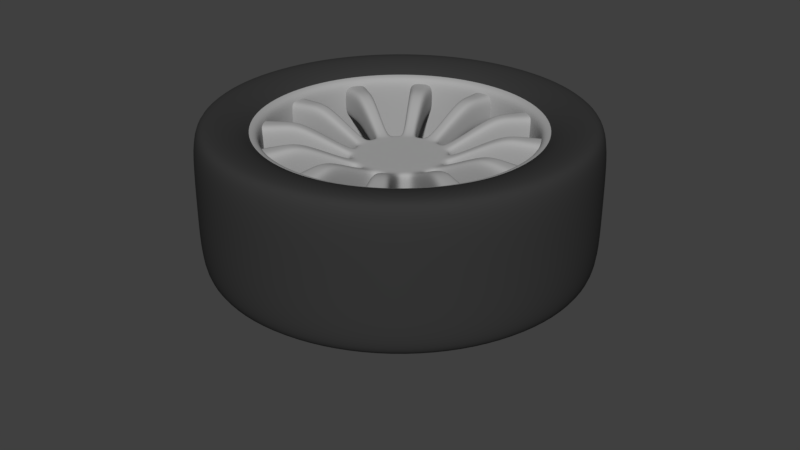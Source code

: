 # Source: reifen_export_270.blend  (saved by Blender 2.79.0; exported with 4.5.12 LTS)
import bpy
from mathutils import Matrix  # noqa: F401  (used for matrix-valued properties, if any)

bpy.ops.wm.read_factory_settings(use_empty=True)
scene = bpy.context.scene
scene.name = 'Scene'

# ---- collections
col_collection_1 = bpy.data.collections.new('Collection 1'); scene.collection.children.link(col_collection_1)
col_collection_2 = bpy.data.collections.new('Collection 2'); scene.collection.children.link(col_collection_2)
col_collection_2.hide_render = True
col_collection_2.hide_viewport = True
col_collection_3 = bpy.data.collections.new('Collection 3'); scene.collection.children.link(col_collection_3)
col_collection_3.hide_render = True
col_collection_3.hide_viewport = True

# ---- materials (node trees are filled in below, after node groups)
mat_alu = bpy.data.materials.new('Alu')
mat_alu.alpha_threshold = 0.0
mat_alu.diffuse_color = (0.3931, 0.3931, 0.3931, 1.0)
mat_alu.roughness = 0.5
mat_alu.line_color = (0.0, 0.0, 0.0, 1.0)
mat_gummi = bpy.data.materials.new('Gummi')
mat_gummi.alpha_threshold = 0.0
mat_gummi.roughness = 0.5

# ---- material node trees
mat_gummi.use_nodes = True; mat_gummi.node_tree.nodes.clear()
_N = mat_gummi.node_tree.nodes; _L = mat_gummi.node_tree.links
n0 = _N.new('ShaderNodeOutputMaterial'); n0.name = 'Material Output'; n0.location = (300, 300)
n1 = _N.new('ShaderNodeBsdfDiffuse'); n1.name = 'Diffuse BSDF'; n1.location = (10, 300)
n1.inputs[0].default_value = (0.03968, 0.03968, 0.03968, 1.0)
_L.new(n1.outputs[0], n0.inputs[0])
n0.is_active_output = True

# ---- world
world_world = bpy.data.worlds.new('World'); scene.world = world_world
world_world.color = (0.05088, 0.05088, 0.05088)
world_world.use_sun_shadow = False
world_world.sun_shadow_jitter_overblur = 0.0
world_world.cycles.sampling_method = 'MANUAL'

# ---- meshes
me_cube_006 = bpy.data.meshes.new('Cube.006')
me_cube_006.from_pydata([(0.0535, 0.02073, -0.167), (0.0535, -0.0196, -0.1671), (0.0535, -0.06577, -0.1549), (0.0535, -0.1005, -0.1349), (0.0535, -0.1345, -0.1012), (0.0535, -0.1546, -0.06645), (0.0535, -0.1671, -0.02037), (0.0535, -0.1671, 0.01995), (0.0535, -0.1548, 0.06608), (0.0535, -0.1348, 0.1008), (0.0535, -0.1009, 0.1347), (0.0535, -0.06616, 0.1548), (0.0535, -0.02004, 0.1671), (0.0535, 0.02028, 0.1671), (0.0535, 0.06637, 0.1546), (0.0535, 0.1011, 0.1346), (0.0535, 0.1349, 0.1006), (0.0535, 0.1549, 0.06586), (0.0535, 0.1671, 0.0197), (0.0535, 0.1671, -0.02062), (0.0535, 0.1545, -0.06667), (0.0535, 0.1344, -0.1014), (0.0535, 0.1003, -0.1351), (0.0535, 0.06554, -0.1551), (0.08011, 0.02073, -0.167), (0.08011, -0.0196, -0.1671), (0.08011, -0.06577, -0.1549), (0.08011, -0.1005, -0.1349), (0.08011, -0.1345, -0.1012), (0.08011, -0.1546, -0.06645), (0.08011, -0.1671, -0.02037), (0.08011, -0.1671, 0.01995), (0.08011, -0.1548, 0.06608), (0.08011, -0.1348, 0.1008), (0.08011, 0.1549, 0.06586), (0.08011, 0.1671, 0.0197), (0.08011, -0.1009, 0.1347), (0.08011, -0.06616, 0.1548), (0.08011, 0.1011, 0.1346), (0.08011, 0.1349, 0.1006), (0.08011, -0.02004, 0.1671), (0.08011, 0.02028, 0.1671), (0.08011, 0.06637, 0.1546), (0.08011, 0.1671, -0.02062), (0.08011, 0.1545, -0.06667), (0.08011, 0.1344, -0.1014), (0.08011, 0.1003, -0.1351), (0.08011, 0.06554, -0.1551)], [], [(0, 1, 2, 3, 4, 5, 6, 7, 8, 9, 10, 11, 12, 13, 14, 15, 16, 17, 18, 19, 20, 21, 22, 23), (24, 47, 46, 45, 44, 43, 35, 34, 39, 38, 42, 41, 40, 37, 36, 33, 32, 31, 30, 29, 28, 27, 26, 25), (6, 5, 29, 30), (3, 2, 26, 27), (21, 20, 44, 45), (14, 13, 41, 42), (5, 4, 28, 29), (23, 22, 46, 47), (15, 14, 42, 38), (7, 6, 30, 31), (20, 19, 43, 44), (12, 11, 37, 40), (9, 8, 32, 33), (22, 21, 45, 46), (17, 16, 39, 34), (18, 17, 34, 35), (0, 23, 47, 24), (10, 9, 33, 36), (11, 10, 36, 37), (2, 1, 25, 26), (19, 18, 35, 43), (16, 15, 38, 39), (4, 3, 27, 28), (1, 0, 24, 25), (8, 7, 31, 32), (13, 12, 40, 41)])
me_cube_006.materials.append(mat_alu)
me_cube_006.use_remesh_preserve_volume = False
me_cube_006.use_remesh_preserve_attributes = False
me_cube_006.use_mirror_vertex_groups = False
me_cube_006.update()
me_torus_011 = bpy.data.meshes.new('Torus.011')
me_torus_011.from_pydata([(0.19, 0.2434, 0.03205), (0.1619, 0.2402, 0.03162), (0.19, 0.2268, 0.09396), (0.1619, 0.2238, 0.09271), (0.19, 0.1948, 0.1495), (0.1619, 0.1922, 0.1475), (0.1619, 0.1475, 0.1922), (0.19, 0.09396, 0.2268), (0.1619, 0.09271, 0.2238), (0.1619, 0.03162, 0.2402), (0.19, -0.03205, 0.2434), (0.1619, -0.03162, 0.2402), (0.19, -0.09396, 0.2268), (0.1619, -0.09271, 0.2238), (0.19, -0.1495, 0.1948), (0.1619, -0.1475, 0.1922), (0.1619, -0.1922, 0.1475), (0.19, -0.2268, 0.09396), (0.1619, -0.2238, 0.09271), (0.19, -0.2434, 0.03205), (0.1619, -0.2402, 0.03162), (0.19, -0.2434, -0.03205), (0.1619, -0.2402, -0.03162), (0.1619, -0.2238, -0.09271), (0.19, -0.1948, -0.1495), (0.1619, -0.1922, -0.1475), (0.1619, -0.1475, -0.1922), (0.19, -0.09396, -0.2268), (0.1619, -0.09271, -0.2238), (0.19, -0.03205, -0.2434), (0.1619, -0.03162, -0.2402), (0.19, 0.03205, -0.2434), (0.1619, 0.03162, -0.2402), (0.19, 0.09395, -0.2268), (0.1619, 0.09271, -0.2238), (0.19, 0.1495, -0.1948), (0.1619, 0.1475, -0.1922), (0.19, 0.1948, -0.1495), (0.1619, 0.1922, -0.1475), (0.19, 0.2268, -0.09396), (0.1619, 0.2238, -0.09271), (0.1619, 0.2402, -0.03162), (0.19, 0.2434, -0.03205), (0.19, -0.1495, -0.1948), (0.19, -0.2268, -0.09396), (0.19, -0.1948, 0.1495), (0.19, 0.03205, 0.2434), (0.19, 0.1495, 0.1948), (0.1934, 0.26, -0.03423), (0.1934, 0.2081, -0.1597), (0.1934, -0.2423, -0.1004), (0.1934, -0.1597, -0.2081), (0.1934, -0.26, 0.03423), (0.1934, -0.03423, -0.26), (0.1934, 0.1004, -0.2423), (0.1934, -0.1004, 0.2423), (0.1934, 0.03423, 0.26), (0.1934, -0.2081, 0.1597), (0.1934, 0.1597, 0.2081), (0.1934, 0.2423, 0.1004), (0.1934, 0.2423, -0.1004), (0.1934, -0.2081, -0.1597), (0.1934, -0.26, -0.03423), (0.1934, -0.1004, -0.2423), (0.1934, 0.1597, -0.2081), (0.1934, 0.03423, -0.26), (0.1934, -0.03423, 0.26), (0.1934, -0.1597, 0.2081), (0.1934, -0.2423, 0.1004), (0.1934, 0.1004, 0.2423), (0.1934, 0.2081, 0.1597), (0.1934, 0.26, 0.03423), (-0.03403, 0.2434, 0.03205), (-0.005898, 0.2402, 0.03162), (-0.03403, 0.2268, 0.09396), (-0.005898, 0.2238, 0.09271), (-0.03403, 0.1948, 0.1495), (-0.005898, 0.1922, 0.1475), (-0.005898, 0.1475, 0.1922), (-0.03403, 0.09396, 0.2268), (-0.005898, 0.09271, 0.2238), (-0.005898, 0.03162, 0.2402), (-0.03403, -0.03205, 0.2434), (-0.005898, -0.03162, 0.2402), (-0.03403, -0.09396, 0.2268), (-0.005898, -0.09271, 0.2238), (-0.03403, -0.1495, 0.1948), (-0.005898, -0.1475, 0.1922), (-0.005898, -0.1922, 0.1475), (-0.03403, -0.2268, 0.09396), (-0.005898, -0.2238, 0.09271), (-0.03403, -0.2434, 0.03205), (-0.005898, -0.2402, 0.03162), (-0.03403, -0.2434, -0.03205), (-0.005898, -0.2402, -0.03162), (-0.005898, -0.2238, -0.09271), (-0.03403, -0.1948, -0.1495), (-0.005898, -0.1922, -0.1475), (-0.005898, -0.1475, -0.1922), (-0.03403, -0.09396, -0.2268), (-0.005898, -0.09271, -0.2238), (-0.03403, -0.03205, -0.2434), (-0.005898, -0.03162, -0.2402), (-0.03403, 0.03205, -0.2434), (-0.005898, 0.03162, -0.2402), (-0.03403, 0.09395, -0.2268), (-0.005898, 0.09271, -0.2238), (-0.03403, 0.1495, -0.1948), (-0.005898, 0.1475, -0.1922), (-0.03403, 0.1948, -0.1495), (-0.005898, 0.1922, -0.1475), (-0.03403, 0.2268, -0.09396), (-0.005898, 0.2238, -0.09271), (-0.005898, 0.2402, -0.03162), (0.078, 0.2402, 0.03162), (0.078, 0.2238, 0.09271), (0.078, 0.1922, 0.1475), (0.078, 0.1475, 0.1922), (0.078, 0.09271, 0.2238), (0.078, 0.03162, 0.2402), (0.078, -0.03162, 0.2402), (0.078, -0.09271, 0.2238), (0.078, -0.1475, 0.1922), (0.078, -0.1922, 0.1475), (0.078, -0.2238, 0.09271), (0.078, -0.2402, 0.03162), (0.078, -0.2402, -0.03162), (0.078, -0.2238, -0.09271), (0.078, -0.1922, -0.1475), (0.078, -0.1475, -0.1922), (0.078, -0.09271, -0.2238), (0.078, -0.03162, -0.2402), (0.078, 0.03162, -0.2402), (0.078, 0.09271, -0.2238), (0.078, 0.1475, -0.1922), (0.078, 0.1922, -0.1475), (0.078, 0.2238, -0.09271), (0.078, 0.2402, -0.03162), (-0.03403, 0.2434, -0.03205), (-0.03403, -0.1495, -0.1948), (-0.03403, -0.2268, -0.09395), (-0.03403, -0.1948, 0.1495), (-0.03403, 0.03205, 0.2434), (-0.03403, 0.1495, 0.1948), (-0.03742, 0.26, -0.03423), (-0.03742, 0.2081, -0.1597), (-0.03742, -0.2423, -0.1004), (-0.03742, -0.1597, -0.2081), (-0.03742, -0.26, 0.03423), (-0.03742, -0.03423, -0.26), (-0.03742, 0.1004, -0.2423), (-0.03742, -0.1004, 0.2423), (-0.03742, 0.03423, 0.26), (-0.03742, -0.2081, 0.1597), (-0.03742, 0.1597, 0.2081), (-0.03742, 0.2423, 0.1004), (-0.03742, 0.2423, -0.1004), (-0.03742, -0.2081, -0.1597), (-0.03742, -0.26, -0.03423), (-0.03742, -0.1004, -0.2423), (-0.03742, 0.1597, -0.2081), (-0.03742, 0.03423, -0.26), (-0.03742, -0.03423, 0.26), (-0.03742, -0.1597, 0.2081), (-0.03742, -0.2423, 0.1004), (-0.03742, 0.1004, 0.2423), (-0.03742, 0.2081, 0.1597), (-0.03742, 0.26, 0.03423)], [], [(0, 2, 3, 1), (2, 4, 5, 3), (4, 47, 6, 5), (47, 7, 8, 6), (7, 46, 9, 8), (46, 10, 11, 9), (10, 12, 13, 11), (12, 14, 15, 13), (14, 45, 16, 15), (45, 17, 18, 16), (17, 19, 20, 18), (19, 21, 22, 20), (21, 44, 23, 22), (44, 24, 25, 23), (24, 43, 26, 25), (43, 27, 28, 26), (27, 29, 30, 28), (29, 31, 32, 30), (31, 33, 34, 32), (33, 35, 36, 34), (35, 37, 38, 36), (37, 39, 40, 38), (39, 42, 41, 40), (42, 0, 1, 41), (28, 30, 131, 130), (30, 32, 132, 131), (38, 40, 136, 135), (15, 16, 123, 122), (23, 25, 128, 127), (34, 36, 134, 133), (1, 3, 115, 114), (5, 6, 117, 116), (36, 38, 135, 134), (6, 8, 118, 117), (11, 13, 121, 120), (20, 22, 126, 125), (9, 11, 120, 119), (13, 15, 122, 121), (22, 23, 127, 126), (40, 41, 137, 136), (32, 34, 133, 132), (26, 28, 130, 129), (3, 5, 116, 115), (18, 20, 125, 124), (16, 18, 124, 123), (41, 1, 114, 137), (25, 26, 129, 128), (8, 9, 119, 118), (43, 51, 63, 27), (10, 66, 55, 12), (31, 65, 54, 33), (46, 56, 66, 10), (29, 53, 65, 31), (12, 55, 67, 14), (33, 54, 64, 35), (2, 59, 70, 4), (35, 64, 49, 37), (24, 61, 51, 43), (37, 49, 60, 39), (44, 50, 61, 24), (17, 68, 52, 19), (21, 62, 50, 44), (45, 57, 68, 17), (14, 67, 57, 45), (19, 52, 62, 21), (7, 69, 56, 46), (42, 48, 71, 0), (47, 58, 69, 7), (0, 71, 59, 2), (4, 70, 58, 47), (39, 60, 48, 42), (27, 63, 53, 29), (72, 73, 75, 74), (74, 75, 77, 76), (76, 77, 78, 143), (143, 78, 80, 79), (79, 80, 81, 142), (142, 81, 83, 82), (82, 83, 85, 84), (84, 85, 87, 86), (86, 87, 88, 141), (141, 88, 90, 89), (89, 90, 92, 91), (91, 92, 94, 93), (93, 94, 95, 140), (140, 95, 97, 96), (96, 97, 98, 139), (139, 98, 100, 99), (99, 100, 102, 101), (101, 102, 104, 103), (103, 104, 106, 105), (105, 106, 108, 107), (107, 108, 110, 109), (109, 110, 112, 111), (111, 112, 113, 138), (138, 113, 73, 72), (100, 130, 131, 102), (102, 131, 132, 104), (110, 135, 136, 112), (87, 122, 123, 88), (95, 127, 128, 97), (106, 133, 134, 108), (73, 114, 115, 75), (77, 116, 117, 78), (108, 134, 135, 110), (78, 117, 118, 80), (83, 120, 121, 85), (92, 125, 126, 94), (81, 119, 120, 83), (85, 121, 122, 87), (94, 126, 127, 95), (112, 136, 137, 113), (104, 132, 133, 106), (98, 129, 130, 100), (75, 115, 116, 77), (90, 124, 125, 92), (88, 123, 124, 90), (113, 137, 114, 73), (97, 128, 129, 98), (80, 118, 119, 81), (139, 99, 159, 147), (82, 84, 151, 162), (103, 105, 150, 161), (142, 82, 162, 152), (101, 103, 161, 149), (84, 86, 163, 151), (105, 107, 160, 150), (74, 76, 166, 155), (107, 109, 145, 160), (96, 139, 147, 157), (109, 111, 156, 145), (140, 96, 157, 146), (89, 91, 148, 164), (93, 140, 146, 158), (141, 89, 164, 153), (86, 141, 153, 163), (91, 93, 158, 148), (79, 142, 152, 165), (138, 72, 167, 144), (143, 79, 165, 154), (72, 74, 155, 167), (76, 143, 154, 166), (111, 138, 144, 156), (99, 101, 149, 159)])
me_torus_011.polygons.foreach_set('use_smooth', [True] * 144)
me_torus_011.materials.append(mat_alu)
me_torus_011.use_remesh_preserve_volume = False
me_torus_011.use_remesh_preserve_attributes = False
me_torus_011.use_mirror_vertex_groups = False
me_torus_011.update()
me_cube_002 = bpy.data.meshes.new('Cube.002')
me_cube_002.from_pydata([(0.1227, -0.02023, -0.2449), (0.1227, -0.1018, -0.2238), (0.1808, -0.02023, -0.2449), (0.1227, 0.02181, -0.2448), (0.1808, 0.02181, -0.2448), (0.1808, -0.1018, -0.2238), (0.1391, 0.007191, -0.05992), (0.1391, -0.006749, -0.05994), (0.1002, -0.01036, -0.08796), (0.1002, 0.01089, -0.08793), (0.1227, 0.01603, -0.1796), (0.1844, 0.01603, -0.1796), (0.1844, -0.01489, -0.1797), (0.1227, -0.01489, -0.1797), (0.1227, -0.1404, -0.2018), (0.1227, -0.2002, -0.1428), (0.1808, -0.1404, -0.2018), (0.1808, -0.2002, -0.1428), (0.1391, -0.02395, -0.05541), (0.1391, -0.03586, -0.04855), (0.1002, -0.053, -0.071), (0.1002, -0.03469, -0.08155), (0.1227, -0.07604, -0.1635), (0.1844, -0.07604, -0.1635), (0.1844, -0.103, -0.148), (0.1227, -0.103, -0.148), (0.1227, -0.2225, -0.1045), (0.1227, -0.2448, -0.02323), (0.1808, -0.2225, -0.1045), (0.1808, -0.2448, -0.02323), (0.1391, -0.04854, -0.03596), (0.1391, -0.05542, -0.02406), (0.1002, -0.0815, -0.03491), (0.1002, -0.07093, -0.05321), (0.1227, -0.1477, -0.1035), (0.1844, -0.1477, -0.1035), (0.1844, -0.1633, -0.07666), (0.1227, -0.1633, -0.07666), (0.1227, -0.2451, 0.02081), (0.1227, -0.2237, 0.1024), (0.1808, -0.2451, 0.02081), (0.1808, -0.2237, 0.1024), (0.1391, -0.06007, -0.006895), (0.1391, -0.06008, 0.006956), (0.1002, -0.08809, 0.01062), (0.1002, -0.08808, -0.01063), (0.1227, -0.1798, -0.01558), (0.1844, -0.1798, -0.01558), (0.1844, -0.1798, 0.01533), (0.1227, -0.1798, 0.01533), (0.1227, -0.2017, 0.1408), (0.1227, -0.1425, 0.2005), (0.1808, -0.2017, 0.1408), (0.1808, -0.1425, 0.2005), (0.1391, -0.0555, 0.02414), (0.1391, -0.04863, 0.03605), (0.1002, -0.07105, 0.05324), (0.1002, -0.08161, 0.03493), (0.1227, -0.1635, 0.07646), (0.1844, -0.1635, 0.07646), (0.1844, -0.148, 0.1034), (0.1227, -0.148, 0.1034), (0.1227, -0.1042, 0.2228), (0.1227, -0.02287, 0.245), (0.1808, -0.1042, 0.2228), (0.1808, -0.02287, 0.245), (0.1391, -0.036, 0.04869), (0.1391, -0.02409, 0.05556), (0.1002, -0.0349, 0.08166), (0.1002, -0.0532, 0.0711), (0.1227, -0.1034, 0.148), (0.1844, -0.1034, 0.148), (0.1844, -0.07647, 0.1635), (0.1227, -0.07647, 0.1635), (0.1227, 0.02117, 0.2451), (0.1227, 0.1027, 0.2235), (0.1808, 0.02117, 0.2451), (0.1808, 0.1027, 0.2235), (0.1391, -0.006913, 0.06016), (0.1391, 0.006939, 0.06015), (0.1002, 0.01066, 0.08816), (0.1002, -0.01059, 0.08817), (0.1227, -0.01536, 0.1799), (0.1844, -0.01536, 0.1799), (0.1844, 0.01556, 0.1799), (0.1227, 0.01556, 0.1799), (0.1227, 0.1411, 0.2015), (0.1227, 0.2007, 0.1422), (0.1808, 0.1411, 0.2015), (0.1808, 0.2007, 0.1422), (0.1391, 0.02411, 0.05552), (0.1391, 0.03601, 0.04864), (0.1002, 0.05324, 0.07103), (0.1002, 0.03495, 0.08161), (0.1227, 0.07665, 0.1634), (0.1844, 0.07665, 0.1634), (0.1844, 0.1035, 0.1479), (0.1227, 0.1035, 0.1479), (0.1227, 0.2229, 0.1039), (0.1227, 0.2449, 0.02245), (0.1808, 0.2229, 0.1039), (0.1808, 0.2449, 0.02245), (0.1391, 0.04861, 0.03597), (0.1391, 0.05547, 0.02406), (0.1002, 0.0816, 0.03482), (0.1002, 0.07106, 0.05313), (0.1227, 0.1481, 0.1031), (0.1844, 0.1481, 0.1031), (0.1844, 0.1635, 0.07622), (0.1227, 0.1635, 0.07622), (0.1227, 0.2449, -0.02159), (0.1227, 0.2232, -0.103), (0.1808, 0.2449, -0.02159), (0.1808, 0.2232, -0.103), (0.1391, 0.06002, 0.006866), (0.1391, 0.06, -0.006985), (0.1002, 0.08801, -0.01076), (0.1002, 0.08803, 0.01049), (0.1227, 0.1798, 0.01507), (0.1844, 0.1798, 0.01507), (0.1844, 0.1797, -0.01584), (0.1227, 0.1797, -0.01584), (0.1227, 0.201, -0.1415), (0.1227, 0.1417, -0.2009), (0.1808, 0.201, -0.1415), (0.1808, 0.1417, -0.2009), (0.1391, 0.05532, -0.02414), (0.1391, 0.04843, -0.03604), (0.1002, 0.07079, -0.05332), (0.1002, 0.08138, -0.03503), (0.1227, 0.1631, -0.0769), (0.1844, 0.1631, -0.0769), (0.1844, 0.1475, -0.1037), (0.1227, 0.1475, -0.1037), (0.1227, 0.1033, -0.223), (0.1808, 0.1033, -0.223), (0.1391, 0.03572, -0.0486), (0.1391, 0.02373, -0.0555), (0.1002, 0.03451, -0.08161), (0.1002, 0.05283, -0.07107), (0.1227, 0.1027, -0.1482), (0.1844, 0.1027, -0.1482), (0.1844, 0.07574, -0.1636), (0.1227, 0.07574, -0.1636), (0.07832, -0.01036, -0.08796), (0.07832, 0.01089, -0.08793), (0.07832, -0.053, -0.071), (0.07832, -0.03469, -0.08155), (0.07832, -0.0815, -0.03491), (0.07832, -0.07093, -0.05321), (0.07832, -0.08809, 0.01062), (0.07832, -0.08808, -0.01063), (0.07832, -0.07105, 0.05324), (0.07832, -0.08161, 0.03493), (0.07832, -0.0349, 0.08166), (0.07832, -0.0532, 0.0711), (0.07832, 0.01066, 0.08816), (0.07832, -0.01059, 0.08817), (0.07832, 0.05324, 0.07103), (0.07832, 0.03495, 0.08161), (0.07832, 0.0816, 0.03482), (0.07832, 0.07106, 0.05313), (0.07832, 0.08801, -0.01076), (0.07832, 0.08803, 0.01049), (0.07832, 0.07079, -0.05332), (0.07832, 0.08138, -0.03503), (0.07832, 0.03451, -0.08161), (0.07832, 0.05283, -0.07107), (0.1391, 0.01089, -0.08793), (0.1391, -0.01036, -0.08796), (0.1391, -0.03469, -0.08155), (0.1391, -0.053, -0.071), (0.1391, -0.07093, -0.05321), (0.1391, -0.0815, -0.03491), (0.1391, -0.08808, -0.01063), (0.1391, -0.08809, 0.01062), (0.1391, -0.08161, 0.03493), (0.1391, -0.07105, 0.05324), (0.1391, 0.0816, 0.03482), (0.1391, 0.08803, 0.01049), (0.1391, -0.0532, 0.0711), (0.1391, -0.0349, 0.08166), (0.1391, 0.05324, 0.07103), (0.1391, 0.07106, 0.05313), (0.1391, -0.01059, 0.08817), (0.1391, 0.01066, 0.08816), (0.1391, 0.03495, 0.08161), (0.1391, 0.08801, -0.01076), (0.1391, 0.08138, -0.03503), (0.1391, 0.07079, -0.05332), (0.1391, 0.05283, -0.07107), (0.1391, 0.03451, -0.08161)], [], [(9, 168, 11, 10), (13, 8, 9, 10), (169, 8, 13, 12), (4, 11, 12, 2), (3, 10, 11, 4), (0, 13, 10, 3), (2, 12, 13, 0), (168, 169, 12, 11), (21, 170, 23, 22), (25, 20, 21, 22), (171, 20, 25, 24), (5, 23, 24, 16), (1, 22, 23, 5), (14, 25, 22, 1), (16, 24, 25, 14), (170, 171, 24, 23), (33, 172, 35, 34), (37, 32, 33, 34), (173, 32, 37, 36), (17, 35, 36, 28), (15, 34, 35, 17), (26, 37, 34, 15), (28, 36, 37, 26), (172, 173, 36, 35), (45, 174, 47, 46), (49, 44, 45, 46), (175, 44, 49, 48), (29, 47, 48, 40), (27, 46, 47, 29), (38, 49, 46, 27), (40, 48, 49, 38), (174, 175, 48, 47), (57, 176, 59, 58), (61, 56, 57, 58), (177, 56, 61, 60), (41, 59, 60, 52), (39, 58, 59, 41), (50, 61, 58, 39), (52, 60, 61, 50), (176, 177, 60, 59), (69, 180, 71, 70), (73, 68, 69, 70), (181, 68, 73, 72), (104, 178, 179, 117), (6, 137, 90, 79), (53, 71, 72, 64), (51, 70, 71, 53), (62, 73, 70, 51), (64, 72, 73, 62), (180, 181, 72, 71), (81, 184, 83, 82), (85, 80, 81, 82), (185, 80, 85, 84), (183, 105, 92, 182), (65, 83, 84, 76), (63, 82, 83, 65), (74, 85, 82, 63), (76, 84, 85, 74), (184, 185, 84, 83), (93, 186, 95, 94), (97, 92, 93, 94), (182, 92, 97, 96), (93, 80, 185, 186), (77, 95, 96, 88), (75, 94, 95, 77), (86, 97, 94, 75), (88, 96, 97, 86), (186, 182, 96, 95), (105, 183, 107, 106), (109, 104, 105, 106), (178, 104, 109, 108), (68, 181, 184, 81), (89, 107, 108, 100), (87, 106, 107, 89), (98, 109, 106, 87), (100, 108, 109, 98), (183, 178, 108, 107), (117, 179, 119, 118), (121, 116, 117, 118), (187, 116, 121, 120), (69, 56, 177, 180), (101, 119, 120, 112), (99, 118, 119, 101), (110, 121, 118, 99), (112, 120, 121, 110), (179, 187, 120, 119), (129, 188, 131, 130), (133, 128, 129, 130), (189, 128, 133, 132), (175, 176, 57, 44), (113, 131, 132, 124), (111, 130, 131, 113), (122, 133, 130, 111), (124, 132, 133, 122), (188, 189, 132, 131), (139, 190, 141, 140), (143, 138, 139, 140), (191, 138, 143, 142), (125, 141, 142, 135), (123, 140, 141, 125), (134, 143, 140, 123), (135, 142, 143, 134), (190, 191, 142, 141), (188, 129, 116, 187), (189, 190, 139, 128), (191, 168, 9, 138), (21, 8, 169, 170), (171, 172, 33, 20), (174, 45, 32, 173), (8, 21, 147, 144), (129, 128, 164, 165), (117, 116, 162, 163), (116, 129, 165, 162), (105, 104, 160, 161), (21, 20, 146, 147), (93, 92, 158, 159), (81, 80, 156, 157), (20, 33, 149, 146), (69, 68, 154, 155), (57, 56, 152, 153), (128, 139, 167, 164), (9, 8, 144, 145), (32, 45, 151, 148), (138, 9, 145, 166), (45, 44, 150, 151), (44, 57, 153, 150), (56, 69, 155, 152), (139, 138, 166, 167), (68, 81, 157, 154), (80, 93, 159, 156), (92, 105, 161, 158), (104, 117, 163, 160), (33, 32, 148, 149), (6, 7, 169, 168), (18, 19, 171, 170), (30, 31, 173, 172), (42, 43, 175, 174), (54, 55, 177, 176), (103, 114, 179, 178), (66, 67, 181, 180), (91, 102, 183, 182), (78, 79, 185, 184), (79, 90, 186, 185), (90, 91, 182, 186), (67, 78, 184, 181), (102, 103, 178, 183), (55, 66, 180, 177), (114, 115, 187, 179), (43, 54, 176, 175), (126, 127, 189, 188), (136, 137, 191, 190), (115, 126, 188, 187), (127, 136, 190, 189), (137, 6, 168, 191), (7, 18, 170, 169), (19, 30, 172, 171), (31, 42, 174, 173), (7, 78, 67, 18), (79, 78, 7, 6), (90, 137, 136, 91), (91, 136, 127, 102), (102, 127, 126, 103), (103, 126, 115, 114), (18, 67, 66, 19), (19, 66, 55, 30), (30, 55, 54, 31), (31, 54, 43, 42)])
me_cube_002.polygons.foreach_set('use_smooth', [True] * 167)
me_cube_002.materials.append(mat_alu)
me_cube_002.use_remesh_preserve_volume = False
me_cube_002.use_remesh_preserve_attributes = False
me_cube_002.use_mirror_vertex_groups = False
me_cube_002.update()
me_torus_007 = bpy.data.meshes.new('Torus.007')
me_torus_007.from_pydata([(0.1611, 0.3557, 0.04683), (0.2045, 0.349, 0.04595), (0.2113, 0.3307, 0.04353), (0.2105, 0.3056, 0.04023), (0.203, 0.2754, 0.03625), (0.1611, 0.3315, 0.1373), (0.2045, 0.3252, 0.1347), (0.2113, 0.3081, 0.1276), (0.2105, 0.2848, 0.118), (0.203, 0.2566, 0.1063), (0.1611, 0.2846, 0.2184), (0.2045, 0.2793, 0.2143), (0.2113, 0.2646, 0.203), (0.2105, 0.2446, 0.1877), (0.203, 0.2203, 0.1691), (0.1611, 0.2184, 0.2846), (0.2045, 0.2143, 0.2793), (0.2113, 0.203, 0.2646), (0.2105, 0.1877, 0.2446), (0.203, 0.1691, 0.2203), (0.1931, 0.159, 0.2072), (0.1611, 0.1373, 0.3315), (0.2045, 0.1347, 0.3252), (0.2113, 0.1276, 0.3081), (0.2105, 0.118, 0.2848), (0.203, 0.1063, 0.2566), (0.1611, 0.04683, 0.3557), (0.2045, 0.04595, 0.349), (0.2113, 0.04353, 0.3307), (0.2105, 0.04023, 0.3056), (0.203, 0.03625, 0.2754), (0.1931, 0.03409, 0.2589), (0.1611, -0.04683, 0.3557), (0.2045, -0.04595, 0.349), (0.2113, -0.04353, 0.3307), (0.2105, -0.04023, 0.3056), (0.203, -0.03625, 0.2754), (0.1611, -0.1373, 0.3315), (0.2045, -0.1347, 0.3252), (0.2113, -0.1276, 0.3081), (0.2105, -0.118, 0.2848), (0.203, -0.1063, 0.2566), (0.1611, -0.2184, 0.2846), (0.2045, -0.2143, 0.2793), (0.2113, -0.203, 0.2646), (0.2105, -0.1877, 0.2446), (0.203, -0.1691, 0.2203), (0.1611, -0.2846, 0.2184), (0.2045, -0.2793, 0.2143), (0.2113, -0.2646, 0.203), (0.2105, -0.2446, 0.1877), (0.203, -0.2203, 0.1691), (0.1931, -0.2072, 0.159), (0.1611, -0.3315, 0.1373), (0.2045, -0.3252, 0.1347), (0.2113, -0.3081, 0.1276), (0.2105, -0.2848, 0.118), (0.203, -0.2566, 0.1063), (0.1611, -0.3557, 0.04683), (0.2045, -0.349, 0.04595), (0.2113, -0.3307, 0.04353), (0.2105, -0.3056, 0.04023), (0.203, -0.2754, 0.03625), (0.1611, -0.3557, -0.04683), (0.2045, -0.349, -0.04595), (0.2113, -0.3307, -0.04353), (0.2105, -0.3056, -0.04023), (0.203, -0.2754, -0.03625), (0.1611, -0.3315, -0.1373), (0.2045, -0.3252, -0.1347), (0.2113, -0.3081, -0.1276), (0.2105, -0.2848, -0.118), (0.203, -0.2566, -0.1063), (0.1931, -0.2413, -0.09995), (0.1611, -0.2846, -0.2184), (0.2045, -0.2793, -0.2143), (0.2113, -0.2646, -0.203), (0.2105, -0.2446, -0.1877), (0.203, -0.2203, -0.1691), (0.1611, -0.2184, -0.2846), (0.2045, -0.2143, -0.2793), (0.2113, -0.203, -0.2646), (0.2105, -0.1877, -0.2446), (0.203, -0.1691, -0.2203), (0.1931, -0.159, -0.2072), (0.1611, -0.1373, -0.3315), (0.2045, -0.1347, -0.3252), (0.2113, -0.1276, -0.3081), (0.2105, -0.118, -0.2848), (0.203, -0.1063, -0.2566), (0.1611, -0.04683, -0.3557), (0.2045, -0.04595, -0.349), (0.2113, -0.04353, -0.3307), (0.2105, -0.04024, -0.3056), (0.203, -0.03625, -0.2754), (0.1611, 0.04683, -0.3557), (0.2045, 0.04595, -0.349), (0.2113, 0.04353, -0.3307), (0.2105, 0.04024, -0.3056), (0.203, 0.03625, -0.2754), (0.1611, 0.1373, -0.3315), (0.2045, 0.1347, -0.3252), (0.2113, 0.1276, -0.3081), (0.2105, 0.118, -0.2848), (0.203, 0.1063, -0.2566), (0.1611, 0.2184, -0.2846), (0.2045, 0.2143, -0.2793), (0.2113, 0.203, -0.2646), (0.2105, 0.1877, -0.2446), (0.203, 0.1691, -0.2203), (0.1611, 0.2846, -0.2184), (0.2045, 0.2793, -0.2143), (0.2113, 0.2646, -0.203), (0.2105, 0.2446, -0.1877), (0.203, 0.2203, -0.1691), (0.1611, 0.3315, -0.1373), (0.2045, 0.3252, -0.1347), (0.2113, 0.3081, -0.1276), (0.2105, 0.2848, -0.118), (0.203, 0.2566, -0.1063), (0.1611, 0.3557, -0.04683), (0.2045, 0.349, -0.04595), (0.2113, 0.3307, -0.04353), (0.2105, 0.3056, -0.04023), (0.203, 0.2754, -0.03625), (0.1931, 0.2589, -0.03409), (0.1931, 0.03409, -0.2589), (0.1931, 0.09995, -0.2413), (0.1931, 0.159, -0.2072), (0.1931, 0.2072, -0.159), (0.1931, -0.2413, 0.09995), (0.1931, -0.2589, 0.03409), (0.1931, 0.2589, 0.03409), (0.1931, -0.09995, -0.2413), (0.1931, -0.03409, -0.2589), (0.1931, -0.03409, 0.2589), (0.1931, -0.09995, 0.2413), (0.1931, 0.2413, 0.09995), (0.1931, -0.2072, -0.159), (0.1931, 0.2413, -0.09995), (0.1931, -0.2589, -0.03409), (0.1931, -0.159, 0.2072), (0.1931, 0.09995, 0.2413), (0.1931, 0.2072, 0.159), (-0.005103, 0.3557, 0.04683), (-0.04856, 0.349, 0.04595), (-0.05533, 0.3307, 0.04353), (-0.05451, 0.3056, 0.04024), (-0.04696, 0.2754, 0.03625), (-0.005103, 0.3315, 0.1373), (-0.04856, 0.3252, 0.1347), (-0.05533, 0.3081, 0.1276), (-0.05451, 0.2848, 0.118), (-0.04696, 0.2566, 0.1063), (-0.005103, 0.2846, 0.2184), (-0.04856, 0.2793, 0.2143), (-0.05533, 0.2646, 0.203), (-0.05451, 0.2446, 0.1877), (-0.04696, 0.2203, 0.1691), (-0.005103, 0.2184, 0.2846), (-0.04856, 0.2143, 0.2793), (-0.05533, 0.203, 0.2646), (-0.05451, 0.1877, 0.2446), (-0.04696, 0.1691, 0.2203), (-0.03711, 0.159, 0.2072), (-0.005103, 0.1373, 0.3315), (-0.04856, 0.1347, 0.3252), (-0.05533, 0.1276, 0.3081), (-0.05451, 0.118, 0.2848), (-0.04696, 0.1063, 0.2566), (-0.005103, 0.04683, 0.3557), (-0.04856, 0.04595, 0.349), (-0.05533, 0.04353, 0.3307), (-0.05451, 0.04023, 0.3056), (-0.04696, 0.03625, 0.2754), (-0.03711, 0.03409, 0.2589), (-0.005103, -0.04683, 0.3557), (-0.04856, -0.04595, 0.349), (-0.05533, -0.04353, 0.3307), (-0.05451, -0.04023, 0.3056), (-0.04696, -0.03625, 0.2754), (-0.005103, -0.1373, 0.3315), (-0.04856, -0.1347, 0.3252), (-0.05533, -0.1276, 0.3081), (-0.05451, -0.118, 0.2848), (-0.04696, -0.1063, 0.2566), (-0.005103, -0.2184, 0.2846), (-0.04856, -0.2143, 0.2793), (-0.05533, -0.203, 0.2646), (-0.05451, -0.1877, 0.2446), (-0.04696, -0.1691, 0.2203), (-0.005103, -0.2846, 0.2184), (-0.04856, -0.2793, 0.2143), (-0.05533, -0.2646, 0.203), (-0.05451, -0.2446, 0.1877), (-0.04696, -0.2203, 0.1691), (-0.03711, -0.2072, 0.159), (-0.005103, -0.3315, 0.1373), (-0.04856, -0.3252, 0.1347), (-0.05533, -0.3081, 0.1276), (-0.05451, -0.2848, 0.118), (-0.04696, -0.2566, 0.1063), (-0.005103, -0.3557, 0.04683), (-0.04856, -0.349, 0.04595), (-0.05533, -0.3307, 0.04353), (-0.05451, -0.3056, 0.04023), (-0.04696, -0.2754, 0.03625), (-0.005103, -0.3557, -0.04683), (-0.04856, -0.349, -0.04595), (-0.05533, -0.3307, -0.04353), (-0.05451, -0.3056, -0.04023), (-0.04696, -0.2754, -0.03625), (-0.005103, -0.3315, -0.1373), (-0.04856, -0.3252, -0.1347), (-0.05533, -0.3081, -0.1276), (-0.05451, -0.2848, -0.118), (-0.04696, -0.2566, -0.1063), (-0.03711, -0.2413, -0.09995), (-0.005103, -0.2846, -0.2184), (-0.04856, -0.2793, -0.2143), (-0.05533, -0.2646, -0.203), (-0.05451, -0.2446, -0.1877), (-0.04696, -0.2203, -0.1691), (-0.005103, -0.2184, -0.2846), (-0.04856, -0.2143, -0.2793), (-0.05533, -0.203, -0.2646), (-0.05451, -0.1877, -0.2446), (-0.04696, -0.1691, -0.2203), (-0.03711, -0.159, -0.2072), (-0.005103, -0.1373, -0.3315), (-0.04856, -0.1347, -0.3252), (-0.05533, -0.1276, -0.3081), (-0.05451, -0.118, -0.2848), (-0.04696, -0.1063, -0.2566), (-0.005103, -0.04683, -0.3557), (-0.04856, -0.04595, -0.349), (-0.05533, -0.04353, -0.3307), (-0.05451, -0.04024, -0.3056), (-0.04696, -0.03625, -0.2754), (-0.005103, 0.04683, -0.3557), (-0.04856, 0.04595, -0.349), (-0.05533, 0.04353, -0.3307), (-0.05451, 0.04024, -0.3056), (-0.04696, 0.03625, -0.2754), (-0.005103, 0.1373, -0.3315), (-0.04856, 0.1347, -0.3252), (-0.05533, 0.1276, -0.3081), (-0.05451, 0.118, -0.2848), (-0.04696, 0.1063, -0.2566), (-0.005103, 0.2184, -0.2846), (-0.04856, 0.2143, -0.2793), (-0.05533, 0.203, -0.2646), (-0.05451, 0.1877, -0.2446), (-0.04696, 0.1691, -0.2203), (-0.005103, 0.2846, -0.2184), (-0.04856, 0.2793, -0.2143), (-0.05533, 0.2646, -0.203), (-0.05451, 0.2446, -0.1877), (-0.04696, 0.2203, -0.1691), (-0.005103, 0.3315, -0.1373), (-0.04856, 0.3252, -0.1347), (-0.05533, 0.3081, -0.1276), (-0.05451, 0.2848, -0.118), (-0.04696, 0.2566, -0.1063), (-0.005103, 0.3557, -0.04683), (-0.04856, 0.349, -0.04595), (-0.05533, 0.3307, -0.04353), (-0.05451, 0.3056, -0.04023), (-0.04696, 0.2754, -0.03625), (-0.03711, 0.2589, -0.03409), (0.078, 0.3557, 0.04683), (0.078, 0.3315, 0.1373), (0.078, 0.2846, 0.2184), (0.078, 0.2184, 0.2846), (0.078, 0.1373, 0.3315), (0.078, 0.04683, 0.3557), (0.078, -0.04683, 0.3557), (0.078, -0.1373, 0.3315), (0.078, -0.2184, 0.2846), (0.078, -0.2846, 0.2184), (0.078, -0.3315, 0.1373), (0.078, -0.3557, 0.04683), (0.078, -0.3557, -0.04683), (0.078, -0.3315, -0.1373), (0.078, -0.2846, -0.2184), (0.078, -0.2184, -0.2846), (0.078, -0.1373, -0.3315), (0.078, -0.04683, -0.3557), (0.078, 0.04683, -0.3557), (0.078, 0.1373, -0.3315), (0.078, 0.2184, -0.2846), (0.078, 0.2846, -0.2184), (0.078, 0.3315, -0.1373), (0.078, 0.3557, -0.04683), (-0.03711, 0.03409, -0.2589), (-0.03711, 0.09995, -0.2413), (-0.03711, 0.159, -0.2072), (-0.03711, 0.2072, -0.159), (-0.03711, -0.2413, 0.09995), (-0.03711, -0.2589, 0.03409), (-0.03711, 0.2589, 0.03409), (-0.03711, -0.09995, -0.2413), (-0.03711, -0.03409, -0.2589), (-0.03711, -0.03409, 0.2589), (-0.03711, -0.09995, 0.2413), (-0.03711, 0.2413, 0.09995), (-0.03711, -0.2072, -0.159), (-0.03711, 0.2413, -0.09995), (-0.03711, -0.2589, -0.03409), (-0.03711, -0.159, 0.2072), (-0.03711, 0.09995, 0.2413), (-0.03711, 0.2072, 0.159)], [], [(0, 5, 6, 1), (1, 6, 7, 2), (2, 7, 8, 3), (3, 8, 9, 4), (4, 9, 137, 132), (5, 10, 11, 6), (6, 11, 12, 7), (7, 12, 13, 8), (8, 13, 14, 9), (9, 14, 143, 137), (10, 15, 16, 11), (11, 16, 17, 12), (12, 17, 18, 13), (13, 18, 19, 14), (14, 19, 20, 143), (15, 21, 22, 16), (16, 22, 23, 17), (17, 23, 24, 18), (18, 24, 25, 19), (19, 25, 142, 20), (21, 26, 27, 22), (22, 27, 28, 23), (23, 28, 29, 24), (24, 29, 30, 25), (25, 30, 31, 142), (26, 32, 33, 27), (27, 33, 34, 28), (28, 34, 35, 29), (29, 35, 36, 30), (30, 36, 135, 31), (32, 37, 38, 33), (33, 38, 39, 34), (34, 39, 40, 35), (35, 40, 41, 36), (36, 41, 136, 135), (37, 42, 43, 38), (38, 43, 44, 39), (39, 44, 45, 40), (40, 45, 46, 41), (41, 46, 141, 136), (42, 47, 48, 43), (43, 48, 49, 44), (44, 49, 50, 45), (45, 50, 51, 46), (46, 51, 52, 141), (47, 53, 54, 48), (48, 54, 55, 49), (49, 55, 56, 50), (50, 56, 57, 51), (51, 57, 130, 52), (53, 58, 59, 54), (54, 59, 60, 55), (55, 60, 61, 56), (56, 61, 62, 57), (57, 62, 131, 130), (58, 63, 64, 59), (59, 64, 65, 60), (60, 65, 66, 61), (61, 66, 67, 62), (62, 67, 140, 131), (63, 68, 69, 64), (64, 69, 70, 65), (65, 70, 71, 66), (66, 71, 72, 67), (67, 72, 73, 140), (68, 74, 75, 69), (69, 75, 76, 70), (70, 76, 77, 71), (71, 77, 78, 72), (72, 78, 138, 73), (74, 79, 80, 75), (75, 80, 81, 76), (76, 81, 82, 77), (77, 82, 83, 78), (78, 83, 84, 138), (79, 85, 86, 80), (80, 86, 87, 81), (81, 87, 88, 82), (82, 88, 89, 83), (83, 89, 133, 84), (85, 90, 91, 86), (86, 91, 92, 87), (87, 92, 93, 88), (88, 93, 94, 89), (89, 94, 134, 133), (90, 95, 96, 91), (91, 96, 97, 92), (92, 97, 98, 93), (93, 98, 99, 94), (94, 99, 126, 134), (95, 100, 101, 96), (96, 101, 102, 97), (97, 102, 103, 98), (98, 103, 104, 99), (99, 104, 127, 126), (100, 105, 106, 101), (101, 106, 107, 102), (102, 107, 108, 103), (103, 108, 109, 104), (104, 109, 128, 127), (105, 110, 111, 106), (106, 111, 112, 107), (107, 112, 113, 108), (108, 113, 114, 109), (109, 114, 129, 128), (110, 115, 116, 111), (111, 116, 117, 112), (112, 117, 118, 113), (113, 118, 119, 114), (114, 119, 139, 129), (115, 120, 121, 116), (116, 121, 122, 117), (117, 122, 123, 118), (118, 123, 124, 119), (119, 124, 125, 139), (120, 0, 1, 121), (121, 1, 2, 122), (122, 2, 3, 123), (123, 3, 4, 124), (124, 4, 132, 125), (15, 10, 272, 273), (10, 5, 271, 272), (74, 68, 283, 284), (42, 37, 277, 278), (85, 79, 285, 286), (63, 58, 281, 282), (53, 47, 279, 280), (32, 26, 275, 276), (79, 74, 284, 285), (21, 15, 273, 274), (110, 105, 290, 291), (0, 120, 293, 270), (26, 21, 274, 275), (58, 53, 280, 281), (90, 85, 286, 287), (105, 100, 289, 290), (5, 0, 270, 271), (95, 90, 287, 288), (47, 42, 278, 279), (115, 110, 291, 292), (37, 32, 276, 277), (68, 63, 282, 283), (100, 95, 288, 289), (120, 115, 292, 293), (144, 145, 150, 149), (145, 146, 151, 150), (146, 147, 152, 151), (147, 148, 153, 152), (148, 300, 305, 153), (149, 150, 155, 154), (150, 151, 156, 155), (151, 152, 157, 156), (152, 153, 158, 157), (153, 305, 311, 158), (154, 155, 160, 159), (155, 156, 161, 160), (156, 157, 162, 161), (157, 158, 163, 162), (158, 311, 164, 163), (159, 160, 166, 165), (160, 161, 167, 166), (161, 162, 168, 167), (162, 163, 169, 168), (163, 164, 310, 169), (165, 166, 171, 170), (166, 167, 172, 171), (167, 168, 173, 172), (168, 169, 174, 173), (169, 310, 175, 174), (170, 171, 177, 176), (171, 172, 178, 177), (172, 173, 179, 178), (173, 174, 180, 179), (174, 175, 303, 180), (176, 177, 182, 181), (177, 178, 183, 182), (178, 179, 184, 183), (179, 180, 185, 184), (180, 303, 304, 185), (181, 182, 187, 186), (182, 183, 188, 187), (183, 184, 189, 188), (184, 185, 190, 189), (185, 304, 309, 190), (186, 187, 192, 191), (187, 188, 193, 192), (188, 189, 194, 193), (189, 190, 195, 194), (190, 309, 196, 195), (191, 192, 198, 197), (192, 193, 199, 198), (193, 194, 200, 199), (194, 195, 201, 200), (195, 196, 298, 201), (197, 198, 203, 202), (198, 199, 204, 203), (199, 200, 205, 204), (200, 201, 206, 205), (201, 298, 299, 206), (202, 203, 208, 207), (203, 204, 209, 208), (204, 205, 210, 209), (205, 206, 211, 210), (206, 299, 308, 211), (207, 208, 213, 212), (208, 209, 214, 213), (209, 210, 215, 214), (210, 211, 216, 215), (211, 308, 217, 216), (212, 213, 219, 218), (213, 214, 220, 219), (214, 215, 221, 220), (215, 216, 222, 221), (216, 217, 306, 222), (218, 219, 224, 223), (219, 220, 225, 224), (220, 221, 226, 225), (221, 222, 227, 226), (222, 306, 228, 227), (223, 224, 230, 229), (224, 225, 231, 230), (225, 226, 232, 231), (226, 227, 233, 232), (227, 228, 301, 233), (229, 230, 235, 234), (230, 231, 236, 235), (231, 232, 237, 236), (232, 233, 238, 237), (233, 301, 302, 238), (234, 235, 240, 239), (235, 236, 241, 240), (236, 237, 242, 241), (237, 238, 243, 242), (238, 302, 294, 243), (239, 240, 245, 244), (240, 241, 246, 245), (241, 242, 247, 246), (242, 243, 248, 247), (243, 294, 295, 248), (244, 245, 250, 249), (245, 246, 251, 250), (246, 247, 252, 251), (247, 248, 253, 252), (248, 295, 296, 253), (249, 250, 255, 254), (250, 251, 256, 255), (251, 252, 257, 256), (252, 253, 258, 257), (253, 296, 297, 258), (254, 255, 260, 259), (255, 256, 261, 260), (256, 257, 262, 261), (257, 258, 263, 262), (258, 297, 307, 263), (259, 260, 265, 264), (260, 261, 266, 265), (261, 262, 267, 266), (262, 263, 268, 267), (263, 307, 269, 268), (264, 265, 145, 144), (265, 266, 146, 145), (266, 267, 147, 146), (267, 268, 148, 147), (268, 269, 300, 148), (159, 273, 272, 154), (154, 272, 271, 149), (218, 284, 283, 212), (186, 278, 277, 181), (229, 286, 285, 223), (207, 282, 281, 202), (197, 280, 279, 191), (176, 276, 275, 170), (223, 285, 284, 218), (165, 274, 273, 159), (254, 291, 290, 249), (144, 270, 293, 264), (170, 275, 274, 165), (202, 281, 280, 197), (234, 287, 286, 229), (249, 290, 289, 244), (149, 271, 270, 144), (239, 288, 287, 234), (191, 279, 278, 186), (259, 292, 291, 254), (181, 277, 276, 176), (212, 283, 282, 207), (244, 289, 288, 239), (264, 293, 292, 259)])
me_torus_007.polygons.foreach_set('use_smooth', [True] * 288)
me_torus_007.materials.append(mat_gummi)
me_torus_007.use_remesh_preserve_volume = False
me_torus_007.use_remesh_preserve_attributes = False
me_torus_007.use_mirror_vertex_groups = False
me_torus_007.update()
me_torus_002 = bpy.data.meshes.new('Torus.002')
me_torus_002.from_pydata([(0.1606, 0.3548, 0.04671), (0.2038, 0.3481, 0.04583), (0.2105, 0.3298, 0.04342), (0.2097, 0.3048, 0.04013), (0.2022, 0.2746, 0.03616), (0.1606, 0.3306, 0.1369), (0.2038, 0.3244, 0.1344), (0.2105, 0.3073, 0.1273), (0.2097, 0.284, 0.1177), (0.2022, 0.2559, 0.106), (0.1606, 0.2839, 0.2178), (0.2038, 0.2785, 0.2137), (0.2105, 0.2639, 0.2025), (0.2097, 0.2439, 0.1872), (0.2022, 0.2198, 0.1686), (0.1606, 0.2178, 0.2839), (0.2038, 0.2137, 0.2785), (0.2105, 0.2025, 0.2639), (0.2097, 0.1872, 0.2439), (0.2022, 0.1686, 0.2198), (0.1924, 0.1586, 0.2067), (0.1606, 0.1369, 0.3306), (0.2038, 0.1344, 0.3244), (0.2105, 0.1273, 0.3073), (0.2097, 0.1177, 0.284), (0.2022, 0.106, 0.2559), (0.1606, 0.04671, 0.3548), (0.2038, 0.04583, 0.3481), (0.2105, 0.04342, 0.3298), (0.2097, 0.04013, 0.3048), (0.2022, 0.03616, 0.2746), (0.1924, 0.034, 0.2583), (0.1606, -0.04671, 0.3548), (0.2038, -0.04583, 0.3481), (0.2105, -0.04342, 0.3298), (0.2097, -0.04013, 0.3048), (0.2022, -0.03616, 0.2746), (0.1606, -0.1369, 0.3306), (0.2038, -0.1344, 0.3244), (0.2105, -0.1273, 0.3073), (0.2097, -0.1177, 0.284), (0.2022, -0.106, 0.2559), (0.1606, -0.2178, 0.2839), (0.2038, -0.2137, 0.2785), (0.2105, -0.2025, 0.2639), (0.2097, -0.1872, 0.2439), (0.2022, -0.1686, 0.2198), (0.1606, -0.2839, 0.2178), (0.2038, -0.2785, 0.2137), (0.2105, -0.2639, 0.2025), (0.2097, -0.2439, 0.1872), (0.2022, -0.2198, 0.1686), (0.1924, -0.2067, 0.1586), (0.1606, -0.3306, 0.1369), (0.2038, -0.3244, 0.1344), (0.2105, -0.3073, 0.1273), (0.2097, -0.284, 0.1177), (0.2022, -0.2559, 0.106), (0.1606, -0.3548, 0.04671), (0.2038, -0.3481, 0.04583), (0.2105, -0.3298, 0.04342), (0.2097, -0.3048, 0.04013), (0.2022, -0.2746, 0.03616), (0.1606, -0.3548, -0.04671), (0.2038, -0.3481, -0.04583), (0.2105, -0.3298, -0.04342), (0.2097, -0.3048, -0.04013), (0.2022, -0.2746, -0.03616), (0.1606, -0.3306, -0.1369), (0.2038, -0.3244, -0.1344), (0.2105, -0.3073, -0.1273), (0.2097, -0.284, -0.1177), (0.2022, -0.2559, -0.106), (0.1924, -0.2407, -0.09968), (0.1606, -0.2839, -0.2178), (0.2038, -0.2785, -0.2137), (0.2105, -0.2639, -0.2025), (0.2097, -0.2439, -0.1872), (0.2022, -0.2198, -0.1686), (0.1606, -0.2178, -0.2839), (0.2038, -0.2137, -0.2785), (0.2105, -0.2025, -0.2639), (0.2097, -0.1872, -0.2439), (0.2022, -0.1686, -0.2198), (0.1924, -0.1586, -0.2067), (0.1606, -0.1369, -0.3306), (0.2038, -0.1344, -0.3244), (0.2105, -0.1273, -0.3073), (0.2097, -0.1177, -0.284), (0.2022, -0.106, -0.2559), (0.1606, -0.04671, -0.3548), (0.2038, -0.04583, -0.3481), (0.2105, -0.04342, -0.3298), (0.2097, -0.04013, -0.3048), (0.2022, -0.03616, -0.2746), (0.1606, 0.04671, -0.3548), (0.2038, 0.04583, -0.3481), (0.2105, 0.04342, -0.3298), (0.2097, 0.04013, -0.3048), (0.2022, 0.03616, -0.2746), (0.1606, 0.1369, -0.3306), (0.2038, 0.1344, -0.3244), (0.2105, 0.1273, -0.3073), (0.2097, 0.1177, -0.284), (0.2022, 0.106, -0.2559), (0.1606, 0.2178, -0.2839), (0.2038, 0.2137, -0.2785), (0.2105, 0.2025, -0.2639), (0.2097, 0.1872, -0.2439), (0.2022, 0.1686, -0.2198), (0.1606, 0.2839, -0.2178), (0.2038, 0.2785, -0.2137), (0.2105, 0.2639, -0.2025), (0.2097, 0.2439, -0.1872), (0.2022, 0.2198, -0.1686), (0.1606, 0.3306, -0.1369), (0.2038, 0.3244, -0.1344), (0.2105, 0.3073, -0.1273), (0.2097, 0.284, -0.1177), (0.2022, 0.2559, -0.106), (0.1606, 0.3548, -0.04671), (0.2038, 0.3481, -0.04583), (0.2105, 0.3298, -0.04342), (0.2097, 0.3048, -0.04013), (0.2022, 0.2746, -0.03616), (0.1924, 0.2583, -0.034), (0.1924, 0.034, -0.2583), (0.1924, 0.09968, -0.2407), (0.1924, 0.1586, -0.2067), (0.1924, 0.2067, -0.1586), (0.1924, -0.2407, 0.09968), (0.1924, -0.2583, 0.034), (0.1924, 0.2583, 0.034), (0.1924, -0.09968, -0.2407), (0.1924, -0.034, -0.2583), (0.1924, -0.034, 0.2583), (0.1924, -0.09968, 0.2407), (0.1924, 0.2407, 0.09968), (0.1924, -0.2067, -0.1586), (0.1924, 0.2407, -0.09968), (0.1924, -0.2583, -0.034), (0.1924, -0.1586, 0.2067), (0.1924, 0.09968, 0.2407), (0.1924, 0.2067, 0.1586), (-0.00449, 0.3548, 0.04671), (-0.04766, 0.3481, 0.04583), (-0.05439, 0.3298, 0.04342), (-0.05358, 0.3048, 0.04013), (-0.04608, 0.2746, 0.03616), (-0.00449, 0.3306, 0.1369), (-0.04766, 0.3244, 0.1344), (-0.05439, 0.3073, 0.1273), (-0.05358, 0.284, 0.1177), (-0.04608, 0.2559, 0.106), (-0.00449, 0.2839, 0.2178), (-0.04766, 0.2785, 0.2137), (-0.05439, 0.2639, 0.2025), (-0.05358, 0.2439, 0.1872), (-0.04608, 0.2198, 0.1686), (-0.00449, 0.2178, 0.2839), (-0.04766, 0.2137, 0.2785), (-0.05439, 0.2025, 0.2639), (-0.05358, 0.1872, 0.2439), (-0.04608, 0.1686, 0.2198), (-0.03629, 0.1586, 0.2067), (-0.00449, 0.1369, 0.3306), (-0.04766, 0.1344, 0.3244), (-0.05439, 0.1273, 0.3073), (-0.05358, 0.1177, 0.284), (-0.04608, 0.106, 0.2559), (-0.00449, 0.04671, 0.3548), (-0.04766, 0.04583, 0.3481), (-0.05439, 0.04342, 0.3298), (-0.05358, 0.04013, 0.3048), (-0.04608, 0.03616, 0.2746), (-0.03629, 0.034, 0.2583), (-0.00449, -0.04671, 0.3548), (-0.04766, -0.04583, 0.3481), (-0.05439, -0.04342, 0.3298), (-0.05358, -0.04013, 0.3048), (-0.04608, -0.03616, 0.2746), (-0.00449, -0.1369, 0.3306), (-0.04766, -0.1344, 0.3244), (-0.05439, -0.1273, 0.3073), (-0.05358, -0.1177, 0.284), (-0.04608, -0.106, 0.2559), (-0.00449, -0.2178, 0.2839), (-0.04766, -0.2137, 0.2785), (-0.05439, -0.2025, 0.2639), (-0.05358, -0.1872, 0.2439), (-0.04608, -0.1686, 0.2198), (-0.00449, -0.2839, 0.2178), (-0.04766, -0.2785, 0.2137), (-0.05439, -0.2639, 0.2025), (-0.05358, -0.2439, 0.1872), (-0.04608, -0.2198, 0.1686), (-0.03629, -0.2067, 0.1586), (-0.00449, -0.3306, 0.1369), (-0.04766, -0.3244, 0.1344), (-0.05439, -0.3073, 0.1273), (-0.05358, -0.284, 0.1177), (-0.04608, -0.2559, 0.106), (-0.00449, -0.3548, 0.04671), (-0.04766, -0.3481, 0.04583), (-0.05439, -0.3298, 0.04342), (-0.05358, -0.3048, 0.04013), (-0.04608, -0.2746, 0.03616), (-0.00449, -0.3548, -0.04671), (-0.04766, -0.3481, -0.04583), (-0.05439, -0.3298, -0.04342), (-0.05358, -0.3048, -0.04013), (-0.04608, -0.2746, -0.03616), (-0.00449, -0.3306, -0.1369), (-0.04766, -0.3244, -0.1344), (-0.05439, -0.3073, -0.1273), (-0.05358, -0.284, -0.1177), (-0.04608, -0.2559, -0.106), (-0.03629, -0.2407, -0.09968), (-0.00449, -0.2839, -0.2178), (-0.04766, -0.2785, -0.2137), (-0.05439, -0.2639, -0.2025), (-0.05358, -0.2439, -0.1872), (-0.04608, -0.2198, -0.1686), (-0.00449, -0.2178, -0.2839), (-0.04766, -0.2137, -0.2785), (-0.05439, -0.2025, -0.2639), (-0.05358, -0.1872, -0.2439), (-0.04608, -0.1686, -0.2198), (-0.03629, -0.1586, -0.2067), (-0.00449, -0.1369, -0.3306), (-0.04766, -0.1344, -0.3244), (-0.05439, -0.1273, -0.3073), (-0.05358, -0.1177, -0.284), (-0.04608, -0.106, -0.2559), (-0.00449, -0.04671, -0.3548), (-0.04766, -0.04583, -0.3481), (-0.05439, -0.04342, -0.3298), (-0.05358, -0.04013, -0.3048), (-0.04608, -0.03616, -0.2746), (-0.00449, 0.04671, -0.3548), (-0.04766, 0.04583, -0.3481), (-0.05439, 0.04342, -0.3298), (-0.05358, 0.04013, -0.3048), (-0.04608, 0.03616, -0.2746), (-0.00449, 0.1369, -0.3306), (-0.04766, 0.1344, -0.3244), (-0.05439, 0.1273, -0.3073), (-0.05358, 0.1177, -0.284), (-0.04608, 0.106, -0.2559), (-0.00449, 0.2178, -0.2839), (-0.04766, 0.2137, -0.2785), (-0.05439, 0.2025, -0.2639), (-0.05358, 0.1872, -0.2439), (-0.04608, 0.1686, -0.2198), (-0.00449, 0.2839, -0.2178), (-0.04766, 0.2785, -0.2137), (-0.05439, 0.2639, -0.2025), (-0.05358, 0.2439, -0.1872), (-0.04608, 0.2198, -0.1686), (-0.00449, 0.3306, -0.1369), (-0.04766, 0.3244, -0.1344), (-0.05439, 0.3073, -0.1273), (-0.05358, 0.284, -0.1177), (-0.04608, 0.2559, -0.106), (-0.00449, 0.3548, -0.04671), (-0.04766, 0.3481, -0.04583), (-0.05439, 0.3298, -0.04342), (-0.05358, 0.3048, -0.04013), (-0.04608, 0.2746, -0.03616), (-0.03629, 0.2583, -0.034), (0.07807, 0.3548, 0.04671), (0.07807, 0.3306, 0.1369), (0.07807, 0.2839, 0.2178), (0.07807, 0.2178, 0.2839), (0.07807, 0.1369, 0.3306), (0.07807, 0.04671, 0.3548), (0.07807, -0.04671, 0.3548), (0.07807, -0.1369, 0.3306), (0.07807, -0.2178, 0.2839), (0.07807, -0.2839, 0.2178), (0.07807, -0.3306, 0.1369), (0.07807, -0.3548, 0.04671), (0.07807, -0.3548, -0.04671), (0.07807, -0.3306, -0.1369), (0.07807, -0.2839, -0.2178), (0.07807, -0.2178, -0.2839), (0.07807, -0.1369, -0.3306), (0.07807, -0.04671, -0.3548), (0.07807, 0.04671, -0.3548), (0.07807, 0.1369, -0.3306), (0.07807, 0.2178, -0.2839), (0.07807, 0.2839, -0.2178), (0.07807, 0.3306, -0.1369), (0.07807, 0.3548, -0.04671), (-0.03629, 0.034, -0.2583), (-0.03629, 0.09968, -0.2407), (-0.03629, 0.1586, -0.2067), (-0.03629, 0.2067, -0.1586), (-0.03629, -0.2407, 0.09968), (-0.03629, -0.2583, 0.034), (-0.03629, 0.2583, 0.034), (-0.03629, -0.09968, -0.2407), (-0.03629, -0.034, -0.2583), (-0.03629, -0.034, 0.2583), (-0.03629, -0.09968, 0.2407), (-0.03629, 0.2407, 0.09968), (-0.03629, -0.2067, -0.1586), (-0.03629, 0.2407, -0.09968), (-0.03629, -0.2583, -0.034), (-0.03629, -0.1586, 0.2067), (-0.03629, 0.09968, 0.2407), (-0.03629, 0.2067, 0.1586)], [], [(0, 5, 6, 1), (1, 6, 7, 2), (2, 7, 8, 3), (3, 8, 9, 4), (4, 9, 137, 132), (5, 10, 11, 6), (6, 11, 12, 7), (7, 12, 13, 8), (8, 13, 14, 9), (9, 14, 143, 137), (10, 15, 16, 11), (11, 16, 17, 12), (12, 17, 18, 13), (13, 18, 19, 14), (14, 19, 20, 143), (15, 21, 22, 16), (16, 22, 23, 17), (17, 23, 24, 18), (18, 24, 25, 19), (19, 25, 142, 20), (21, 26, 27, 22), (22, 27, 28, 23), (23, 28, 29, 24), (24, 29, 30, 25), (25, 30, 31, 142), (26, 32, 33, 27), (27, 33, 34, 28), (28, 34, 35, 29), (29, 35, 36, 30), (30, 36, 135, 31), (32, 37, 38, 33), (33, 38, 39, 34), (34, 39, 40, 35), (35, 40, 41, 36), (36, 41, 136, 135), (37, 42, 43, 38), (38, 43, 44, 39), (39, 44, 45, 40), (40, 45, 46, 41), (41, 46, 141, 136), (42, 47, 48, 43), (43, 48, 49, 44), (44, 49, 50, 45), (45, 50, 51, 46), (46, 51, 52, 141), (47, 53, 54, 48), (48, 54, 55, 49), (49, 55, 56, 50), (50, 56, 57, 51), (51, 57, 130, 52), (53, 58, 59, 54), (54, 59, 60, 55), (55, 60, 61, 56), (56, 61, 62, 57), (57, 62, 131, 130), (58, 63, 64, 59), (59, 64, 65, 60), (60, 65, 66, 61), (61, 66, 67, 62), (62, 67, 140, 131), (63, 68, 69, 64), (64, 69, 70, 65), (65, 70, 71, 66), (66, 71, 72, 67), (67, 72, 73, 140), (68, 74, 75, 69), (69, 75, 76, 70), (70, 76, 77, 71), (71, 77, 78, 72), (72, 78, 138, 73), (74, 79, 80, 75), (75, 80, 81, 76), (76, 81, 82, 77), (77, 82, 83, 78), (78, 83, 84, 138), (79, 85, 86, 80), (80, 86, 87, 81), (81, 87, 88, 82), (82, 88, 89, 83), (83, 89, 133, 84), (85, 90, 91, 86), (86, 91, 92, 87), (87, 92, 93, 88), (88, 93, 94, 89), (89, 94, 134, 133), (90, 95, 96, 91), (91, 96, 97, 92), (92, 97, 98, 93), (93, 98, 99, 94), (94, 99, 126, 134), (95, 100, 101, 96), (96, 101, 102, 97), (97, 102, 103, 98), (98, 103, 104, 99), (99, 104, 127, 126), (100, 105, 106, 101), (101, 106, 107, 102), (102, 107, 108, 103), (103, 108, 109, 104), (104, 109, 128, 127), (105, 110, 111, 106), (106, 111, 112, 107), (107, 112, 113, 108), (108, 113, 114, 109), (109, 114, 129, 128), (110, 115, 116, 111), (111, 116, 117, 112), (112, 117, 118, 113), (113, 118, 119, 114), (114, 119, 139, 129), (115, 120, 121, 116), (116, 121, 122, 117), (117, 122, 123, 118), (118, 123, 124, 119), (119, 124, 125, 139), (120, 0, 1, 121), (121, 1, 2, 122), (122, 2, 3, 123), (123, 3, 4, 124), (124, 4, 132, 125), (15, 10, 272, 273), (10, 5, 271, 272), (74, 68, 283, 284), (42, 37, 277, 278), (85, 79, 285, 286), (63, 58, 281, 282), (53, 47, 279, 280), (32, 26, 275, 276), (79, 74, 284, 285), (21, 15, 273, 274), (110, 105, 290, 291), (0, 120, 293, 270), (26, 21, 274, 275), (58, 53, 280, 281), (90, 85, 286, 287), (105, 100, 289, 290), (5, 0, 270, 271), (95, 90, 287, 288), (47, 42, 278, 279), (115, 110, 291, 292), (37, 32, 276, 277), (68, 63, 282, 283), (100, 95, 288, 289), (120, 115, 292, 293), (144, 145, 150, 149), (145, 146, 151, 150), (146, 147, 152, 151), (147, 148, 153, 152), (148, 300, 305, 153), (149, 150, 155, 154), (150, 151, 156, 155), (151, 152, 157, 156), (152, 153, 158, 157), (153, 305, 311, 158), (154, 155, 160, 159), (155, 156, 161, 160), (156, 157, 162, 161), (157, 158, 163, 162), (158, 311, 164, 163), (159, 160, 166, 165), (160, 161, 167, 166), (161, 162, 168, 167), (162, 163, 169, 168), (163, 164, 310, 169), (165, 166, 171, 170), (166, 167, 172, 171), (167, 168, 173, 172), (168, 169, 174, 173), (169, 310, 175, 174), (170, 171, 177, 176), (171, 172, 178, 177), (172, 173, 179, 178), (173, 174, 180, 179), (174, 175, 303, 180), (176, 177, 182, 181), (177, 178, 183, 182), (178, 179, 184, 183), (179, 180, 185, 184), (180, 303, 304, 185), (181, 182, 187, 186), (182, 183, 188, 187), (183, 184, 189, 188), (184, 185, 190, 189), (185, 304, 309, 190), (186, 187, 192, 191), (187, 188, 193, 192), (188, 189, 194, 193), (189, 190, 195, 194), (190, 309, 196, 195), (191, 192, 198, 197), (192, 193, 199, 198), (193, 194, 200, 199), (194, 195, 201, 200), (195, 196, 298, 201), (197, 198, 203, 202), (198, 199, 204, 203), (199, 200, 205, 204), (200, 201, 206, 205), (201, 298, 299, 206), (202, 203, 208, 207), (203, 204, 209, 208), (204, 205, 210, 209), (205, 206, 211, 210), (206, 299, 308, 211), (207, 208, 213, 212), (208, 209, 214, 213), (209, 210, 215, 214), (210, 211, 216, 215), (211, 308, 217, 216), (212, 213, 219, 218), (213, 214, 220, 219), (214, 215, 221, 220), (215, 216, 222, 221), (216, 217, 306, 222), (218, 219, 224, 223), (219, 220, 225, 224), (220, 221, 226, 225), (221, 222, 227, 226), (222, 306, 228, 227), (223, 224, 230, 229), (224, 225, 231, 230), (225, 226, 232, 231), (226, 227, 233, 232), (227, 228, 301, 233), (229, 230, 235, 234), (230, 231, 236, 235), (231, 232, 237, 236), (232, 233, 238, 237), (233, 301, 302, 238), (234, 235, 240, 239), (235, 236, 241, 240), (236, 237, 242, 241), (237, 238, 243, 242), (238, 302, 294, 243), (239, 240, 245, 244), (240, 241, 246, 245), (241, 242, 247, 246), (242, 243, 248, 247), (243, 294, 295, 248), (244, 245, 250, 249), (245, 246, 251, 250), (246, 247, 252, 251), (247, 248, 253, 252), (248, 295, 296, 253), (249, 250, 255, 254), (250, 251, 256, 255), (251, 252, 257, 256), (252, 253, 258, 257), (253, 296, 297, 258), (254, 255, 260, 259), (255, 256, 261, 260), (256, 257, 262, 261), (257, 258, 263, 262), (258, 297, 307, 263), (259, 260, 265, 264), (260, 261, 266, 265), (261, 262, 267, 266), (262, 263, 268, 267), (263, 307, 269, 268), (264, 265, 145, 144), (265, 266, 146, 145), (266, 267, 147, 146), (267, 268, 148, 147), (268, 269, 300, 148), (159, 273, 272, 154), (154, 272, 271, 149), (218, 284, 283, 212), (186, 278, 277, 181), (229, 286, 285, 223), (207, 282, 281, 202), (197, 280, 279, 191), (176, 276, 275, 170), (223, 285, 284, 218), (165, 274, 273, 159), (254, 291, 290, 249), (144, 270, 293, 264), (170, 275, 274, 165), (202, 281, 280, 197), (234, 287, 286, 229), (249, 290, 289, 244), (149, 271, 270, 144), (239, 288, 287, 234), (191, 279, 278, 186), (259, 292, 291, 254), (181, 277, 276, 176), (212, 283, 282, 207), (244, 289, 288, 239), (264, 293, 292, 259)])
me_torus_002.polygons.foreach_set('use_smooth', [True] * 288)
me_torus_002.materials.append(mat_gummi)
me_torus_002.use_remesh_preserve_volume = False
me_torus_002.use_remesh_preserve_attributes = False
me_torus_002.use_mirror_vertex_groups = False
me_torus_002.update()
me_torus_000 = bpy.data.meshes.new('Torus.000')
me_torus_000.from_pydata([(0.1894, 0.2428, 0.03196), (0.1614, 0.2396, 0.03154), (0.1894, 0.2262, 0.09371), (0.1614, 0.2232, 0.09247), (0.1894, 0.1943, 0.1491), (0.1614, 0.1917, 0.1471), (0.1614, 0.1471, 0.1917), (0.1894, 0.09371, 0.2262), (0.1614, 0.09247, 0.2232), (0.1614, 0.03154, 0.2396), (0.1894, -0.03196, 0.2428), (0.1614, -0.03154, 0.2396), (0.1894, -0.09371, 0.2262), (0.1614, -0.09247, 0.2232), (0.1894, -0.1491, 0.1943), (0.1614, -0.1471, 0.1917), (0.1614, -0.1917, 0.1471), (0.1894, -0.2262, 0.09371), (0.1614, -0.2232, 0.09247), (0.1894, -0.2428, 0.03196), (0.1614, -0.2396, 0.03154), (0.1894, -0.2428, -0.03196), (0.1614, -0.2396, -0.03154), (0.1614, -0.2232, -0.09247), (0.1894, -0.1943, -0.1491), (0.1614, -0.1917, -0.1471), (0.1614, -0.1471, -0.1917), (0.1894, -0.09371, -0.2262), (0.1614, -0.09247, -0.2232), (0.1894, -0.03196, -0.2428), (0.1614, -0.03154, -0.2396), (0.1894, 0.03196, -0.2428), (0.1614, 0.03154, -0.2396), (0.1894, 0.09371, -0.2262), (0.1614, 0.09247, -0.2232), (0.1894, 0.1491, -0.1943), (0.1614, 0.1471, -0.1917), (0.1894, 0.1943, -0.1491), (0.1614, 0.1917, -0.1471), (0.1894, 0.2262, -0.09371), (0.1614, 0.2232, -0.09247), (0.1614, 0.2396, -0.03154), (0.1894, 0.2428, -0.03196), (0.1894, -0.1491, -0.1943), (0.1894, -0.2262, -0.09371), (0.1894, -0.1943, 0.1491), (0.1894, 0.03196, 0.2428), (0.1894, 0.1491, 0.1943), (0.1927, 0.2594, -0.03414), (0.1927, 0.2075, -0.1592), (0.1927, -0.2417, -0.1001), (0.1927, -0.1592, -0.2075), (0.1927, -0.2594, 0.03414), (0.1927, -0.03414, -0.2594), (0.1927, 0.1001, -0.2417), (0.1927, -0.1001, 0.2417), (0.1927, 0.03414, 0.2594), (0.1927, -0.2075, 0.1592), (0.1927, 0.1592, 0.2075), (0.1927, 0.2417, 0.1001), (0.1927, 0.2417, -0.1001), (0.1927, -0.2075, -0.1592), (0.1927, -0.2594, -0.03414), (0.1927, -0.1001, -0.2417), (0.1927, 0.1592, -0.2075), (0.1927, 0.03414, -0.2594), (0.1927, -0.03414, 0.2594), (0.1927, -0.1592, 0.2075), (0.1927, -0.2417, 0.1001), (0.1927, 0.1001, 0.2417), (0.1927, 0.2075, 0.1592), (0.1927, 0.2594, 0.03414), (-0.03323, 0.2428, 0.03196), (-0.005281, 0.2396, 0.03154), (-0.03323, 0.2262, 0.09371), (-0.005281, 0.2232, 0.09247), (-0.03323, 0.1943, 0.1491), (-0.005281, 0.1917, 0.1471), (-0.005281, 0.1471, 0.1917), (-0.03323, 0.09371, 0.2262), (-0.005281, 0.09247, 0.2232), (-0.005281, 0.03154, 0.2396), (-0.03323, -0.03196, 0.2428), (-0.005281, -0.03154, 0.2396), (-0.03323, -0.09371, 0.2262), (-0.005281, -0.09247, 0.2232), (-0.03323, -0.1491, 0.1943), (-0.005281, -0.1471, 0.1917), (-0.005281, -0.1917, 0.1471), (-0.03323, -0.2262, 0.09371), (-0.005281, -0.2232, 0.09247), (-0.03323, -0.2428, 0.03196), (-0.005281, -0.2396, 0.03154), (-0.03323, -0.2428, -0.03196), (-0.005281, -0.2396, -0.03154), (-0.005281, -0.2232, -0.09247), (-0.03323, -0.1943, -0.1491), (-0.005281, -0.1917, -0.1471), (-0.005281, -0.1471, -0.1917), (-0.03323, -0.09371, -0.2262), (-0.005281, -0.09247, -0.2232), (-0.03323, -0.03196, -0.2428), (-0.005281, -0.03154, -0.2396), (-0.03323, 0.03196, -0.2428), (-0.005281, 0.03154, -0.2396), (-0.03323, 0.09371, -0.2262), (-0.005281, 0.09247, -0.2232), (-0.03323, 0.1491, -0.1943), (-0.005281, 0.1471, -0.1917), (-0.03323, 0.1943, -0.1491), (-0.005281, 0.1917, -0.1471), (-0.03323, 0.2262, -0.09371), (-0.005281, 0.2232, -0.09247), (-0.005281, 0.2396, -0.03154), (0.07807, 0.2396, 0.03154), (0.07807, 0.2232, 0.09247), (0.07807, 0.1917, 0.1471), (0.07807, 0.1471, 0.1917), (0.07807, 0.09247, 0.2232), (0.07807, 0.03154, 0.2396), (0.07807, -0.03154, 0.2396), (0.07807, -0.09247, 0.2232), (0.07807, -0.1471, 0.1917), (0.07807, -0.1917, 0.1471), (0.07807, -0.2232, 0.09247), (0.07807, -0.2396, 0.03154), (0.07807, -0.2396, -0.03154), (0.07807, -0.2232, -0.09247), (0.07807, -0.1917, -0.1471), (0.07807, -0.1471, -0.1917), (0.07807, -0.09247, -0.2232), (0.07807, -0.03154, -0.2396), (0.07807, 0.03154, -0.2396), (0.07807, 0.09247, -0.2232), (0.07807, 0.1471, -0.1917), (0.07807, 0.1917, -0.1471), (0.07807, 0.2232, -0.09247), (0.07807, 0.2396, -0.03154), (-0.03323, 0.2428, -0.03196), (-0.03323, -0.1491, -0.1943), (-0.03323, -0.2262, -0.09371), (-0.03323, -0.1943, 0.1491), (-0.03323, 0.03196, 0.2428), (-0.03323, 0.1491, 0.1943), (-0.03659, 0.2594, -0.03414), (-0.03659, 0.2075, -0.1592), (-0.03659, -0.2417, -0.1001), (-0.03659, -0.1592, -0.2075), (-0.03659, -0.2594, 0.03414), (-0.03659, -0.03414, -0.2594), (-0.03659, 0.1001, -0.2417), (-0.03659, -0.1001, 0.2417), (-0.03659, 0.03414, 0.2594), (-0.03659, -0.2075, 0.1592), (-0.03659, 0.1592, 0.2075), (-0.03659, 0.2417, 0.1001), (-0.03659, 0.2417, -0.1001), (-0.03659, -0.2075, -0.1592), (-0.03659, -0.2594, -0.03414), (-0.03659, -0.1001, -0.2417), (-0.03659, 0.1592, -0.2075), (-0.03659, 0.03414, -0.2594), (-0.03659, -0.03414, 0.2594), (-0.03659, -0.1592, 0.2075), (-0.03659, -0.2417, 0.1001), (-0.03659, 0.1001, 0.2417), (-0.03659, 0.2075, 0.1592), (-0.03659, 0.2594, 0.03414), (0.1225, -0.02018, -0.2443), (0.1225, -0.1016, -0.2231), (0.1802, -0.02018, -0.2443), (0.1225, 0.02175, -0.2442), (0.1802, 0.02175, -0.2442), (0.1802, -0.1016, -0.2231), (0.1388, 0.009631, -0.07834), (0.1388, -0.009127, -0.07837), (0.1001, -0.01033, -0.0877), (0.1001, 0.01086, -0.08767), (0.1225, 0.01599, -0.1791), (0.1838, 0.01599, -0.1791), (0.1838, -0.01485, -0.1792), (0.1225, -0.01485, -0.1792), (0.1225, -0.14, -0.2012), (0.1225, -0.1996, -0.1424), (0.1802, -0.14, -0.2012), (0.1802, -0.1996, -0.1424), (0.1388, -0.03102, -0.0726), (0.1388, -0.04715, -0.06331), (0.1001, -0.05286, -0.07079), (0.1001, -0.0346, -0.08131), (0.1225, -0.07584, -0.1631), (0.1838, -0.07584, -0.1631), (0.1838, -0.1027, -0.1476), (0.1225, -0.1027, -0.1476), (0.1225, -0.2219, -0.1042), (0.1225, -0.2442, -0.02314), (0.1802, -0.2219, -0.1042), (0.1802, -0.2442, -0.02314), (0.1388, -0.06328, -0.0473), (0.1388, -0.0726, -0.03118), (0.1001, -0.08129, -0.0348), (0.1001, -0.07074, -0.05304), (0.1225, -0.1473, -0.1032), (0.1838, -0.1473, -0.1032), (0.1838, -0.1629, -0.07644), (0.1225, -0.1629, -0.07644), (0.1225, -0.2444, 0.02078), (0.1225, -0.2231, 0.1021), (0.1802, -0.2444, 0.02078), (0.1802, -0.2231, 0.1021), (0.1388, -0.07852, -0.009334), (0.1388, -0.07853, 0.009395), (0.1001, -0.08786, 0.01062), (0.1001, -0.08785, -0.01058), (0.1225, -0.1793, -0.01552), (0.1838, -0.1793, -0.01552), (0.1838, -0.1793, 0.01532), (0.1225, -0.1793, 0.01532), (0.1225, -0.2011, 0.1405), (0.1225, -0.1422, 0.2), (0.1802, -0.2011, 0.1405), (0.1802, -0.1422, 0.2), (0.1388, -0.07269, 0.03127), (0.1388, -0.06339, 0.04739), (0.1001, -0.07086, 0.05312), (0.1001, -0.08139, 0.03486), (0.1225, -0.1631, 0.07628), (0.1838, -0.1631, 0.07628), (0.1838, -0.1476, 0.1031), (0.1225, -0.1476, 0.1031), (0.1225, -0.104, 0.2223), (0.1225, -0.02281, 0.2443), (0.1802, -0.104, 0.2223), (0.1802, -0.02281, 0.2443), (0.1388, -0.04733, 0.06347), (0.1388, -0.0312, 0.07278), (0.1001, -0.0348, 0.08147), (0.1001, -0.05306, 0.07094), (0.1225, -0.1031, 0.1476), (0.1838, -0.1031, 0.1476), (0.1838, -0.07627, 0.1631), (0.1225, -0.07627, 0.1631), (0.1225, 0.02111, 0.2445), (0.1225, 0.1024, 0.223), (0.1802, 0.02111, 0.2445), (0.1802, 0.1024, 0.223), (0.1388, -0.009338, 0.07863), (0.1388, 0.009391, 0.07862), (0.1001, 0.01063, 0.08796), (0.1001, -0.01056, 0.08796), (0.1225, -0.01532, 0.1794), (0.1838, -0.01532, 0.1794), (0.1838, 0.01552, 0.1794), (0.1225, 0.01552, 0.1794), (0.1225, 0.1407, 0.201), (0.1225, 0.2001, 0.1419), (0.1802, 0.1407, 0.201), (0.1802, 0.2001, 0.1419), (0.1388, 0.03124, 0.07272), (0.1388, 0.04736, 0.06341), (0.1001, 0.0531, 0.07087), (0.1001, 0.03486, 0.08141), (0.1225, 0.07644, 0.163), (0.1838, 0.07644, 0.163), (0.1838, 0.1032, 0.1475), (0.1225, 0.1032, 0.1475), (0.1225, 0.2223, 0.1036), (0.1225, 0.2442, 0.02242), (0.1802, 0.2223, 0.1036), (0.1802, 0.2442, 0.02242), (0.1388, 0.06339, 0.04729), (0.1388, 0.07268, 0.03116), (0.1001, 0.08139, 0.03475), (0.1001, 0.07087, 0.05301), (0.1225, 0.1477, 0.1029), (0.1838, 0.1477, 0.1029), (0.1838, 0.1631, 0.07604), (0.1225, 0.1631, 0.07604), (0.1225, 0.2443, -0.0215), (0.1225, 0.2226, -0.1028), (0.1802, 0.2443, -0.0215), (0.1802, 0.2226, -0.1028), (0.1388, 0.07847, 0.009279), (0.1388, 0.07845, -0.00945), (0.1001, 0.08778, -0.01071), (0.1001, 0.0878, 0.01049), (0.1225, 0.1793, 0.01506), (0.1838, 0.1793, 0.01506), (0.1838, 0.1792, -0.01578), (0.1225, 0.1792, -0.01578), (0.1225, 0.2005, -0.1411), (0.1225, 0.1413, -0.2003), (0.1802, 0.2005, -0.1411), (0.1802, 0.1413, -0.2003), (0.1388, 0.07248, -0.03128), (0.1388, 0.06316, -0.0474), (0.1001, 0.07061, -0.05315), (0.1001, 0.08116, -0.03491), (0.1225, 0.1627, -0.07667), (0.1838, 0.1627, -0.07667), (0.1838, 0.1471, -0.1034), (0.1225, 0.1471, -0.1034), (0.1225, 0.103, -0.2224), (0.1802, 0.103, -0.2224), (0.1388, 0.04699, -0.06338), (0.1388, 0.03083, -0.07267), (0.1001, 0.03442, -0.08137), (0.1001, 0.05269, -0.07086), (0.1225, 0.1024, -0.1478), (0.1838, 0.1024, -0.1478), (0.1838, 0.07554, -0.1632), (0.1225, 0.07554, -0.1632), (0.0784, -0.01033, -0.0877), (0.0784, 0.01086, -0.08767), (0.0784, -0.05286, -0.07079), (0.0784, -0.0346, -0.08131), (0.0784, -0.08129, -0.0348), (0.0784, -0.07074, -0.05304), (0.0784, -0.08786, 0.01062), (0.0784, -0.08785, -0.01058), (0.0784, -0.07086, 0.05312), (0.0784, -0.08139, 0.03486), (0.0784, -0.0348, 0.08147), (0.0784, -0.05306, 0.07094), (0.0784, 0.01063, 0.08796), (0.0784, -0.01056, 0.08796), (0.0784, 0.0531, 0.07087), (0.0784, 0.03486, 0.08141), (0.0784, 0.08139, 0.03475), (0.0784, 0.07087, 0.05301), (0.0784, 0.08778, -0.01071), (0.0784, 0.0878, 0.01049), (0.0784, 0.07061, -0.05315), (0.0784, 0.08116, -0.03491), (0.0784, 0.03442, -0.08137), (0.0784, 0.05269, -0.07086), (0.1388, 0.01086, -0.08767), (0.1388, -0.01033, -0.0877), (0.1388, -0.0346, -0.08131), (0.1388, -0.05286, -0.07079), (0.1388, -0.07074, -0.05304), (0.1388, -0.08129, -0.0348), (0.1388, -0.08785, -0.01058), (0.1388, -0.08786, 0.01062), (0.1388, -0.08139, 0.03486), (0.1388, -0.07086, 0.05312), (0.1388, 0.08139, 0.03475), (0.1388, 0.0878, 0.01049), (0.1388, -0.05306, 0.07094), (0.1388, -0.0348, 0.08147), (0.1388, 0.0531, 0.07087), (0.1388, 0.07087, 0.05301), (0.1388, -0.01056, 0.08796), (0.1388, 0.01063, 0.08796), (0.1388, 0.03486, 0.08141), (0.1388, 0.08778, -0.01071), (0.1388, 0.08116, -0.03491), (0.1388, 0.07061, -0.05315), (0.1388, 0.05269, -0.07086), (0.1388, 0.03442, -0.08137)], [], [(0, 2, 3, 1), (2, 4, 5, 3), (4, 47, 6, 5), (47, 7, 8, 6), (7, 46, 9, 8), (46, 10, 11, 9), (10, 12, 13, 11), (12, 14, 15, 13), (14, 45, 16, 15), (45, 17, 18, 16), (17, 19, 20, 18), (19, 21, 22, 20), (21, 44, 23, 22), (44, 24, 25, 23), (24, 43, 26, 25), (43, 27, 28, 26), (27, 29, 30, 28), (29, 31, 32, 30), (31, 33, 34, 32), (33, 35, 36, 34), (35, 37, 38, 36), (37, 39, 40, 38), (39, 42, 41, 40), (42, 0, 1, 41), (28, 30, 131, 130), (30, 32, 132, 131), (38, 40, 136, 135), (15, 16, 123, 122), (23, 25, 128, 127), (34, 36, 134, 133), (1, 3, 115, 114), (5, 6, 117, 116), (36, 38, 135, 134), (6, 8, 118, 117), (11, 13, 121, 120), (20, 22, 126, 125), (9, 11, 120, 119), (13, 15, 122, 121), (22, 23, 127, 126), (40, 41, 137, 136), (32, 34, 133, 132), (26, 28, 130, 129), (3, 5, 116, 115), (18, 20, 125, 124), (16, 18, 124, 123), (41, 1, 114, 137), (25, 26, 129, 128), (8, 9, 119, 118), (43, 51, 63, 27), (10, 66, 55, 12), (31, 65, 54, 33), (46, 56, 66, 10), (29, 53, 65, 31), (12, 55, 67, 14), (33, 54, 64, 35), (2, 59, 70, 4), (35, 64, 49, 37), (24, 61, 51, 43), (37, 49, 60, 39), (44, 50, 61, 24), (17, 68, 52, 19), (21, 62, 50, 44), (45, 57, 68, 17), (14, 67, 57, 45), (19, 52, 62, 21), (7, 69, 56, 46), (42, 48, 71, 0), (47, 58, 69, 7), (0, 71, 59, 2), (4, 70, 58, 47), (39, 60, 48, 42), (27, 63, 53, 29), (72, 73, 75, 74), (74, 75, 77, 76), (76, 77, 78, 143), (143, 78, 80, 79), (79, 80, 81, 142), (142, 81, 83, 82), (82, 83, 85, 84), (84, 85, 87, 86), (86, 87, 88, 141), (141, 88, 90, 89), (89, 90, 92, 91), (91, 92, 94, 93), (93, 94, 95, 140), (140, 95, 97, 96), (96, 97, 98, 139), (139, 98, 100, 99), (99, 100, 102, 101), (101, 102, 104, 103), (103, 104, 106, 105), (105, 106, 108, 107), (107, 108, 110, 109), (109, 110, 112, 111), (111, 112, 113, 138), (138, 113, 73, 72), (100, 130, 131, 102), (102, 131, 132, 104), (110, 135, 136, 112), (87, 122, 123, 88), (95, 127, 128, 97), (106, 133, 134, 108), (73, 114, 115, 75), (77, 116, 117, 78), (108, 134, 135, 110), (78, 117, 118, 80), (83, 120, 121, 85), (92, 125, 126, 94), (81, 119, 120, 83), (85, 121, 122, 87), (94, 126, 127, 95), (112, 136, 137, 113), (104, 132, 133, 106), (98, 129, 130, 100), (75, 115, 116, 77), (90, 124, 125, 92), (88, 123, 124, 90), (113, 137, 114, 73), (97, 128, 129, 98), (80, 118, 119, 81), (139, 99, 159, 147), (82, 84, 151, 162), (103, 105, 150, 161), (142, 82, 162, 152), (101, 103, 161, 149), (84, 86, 163, 151), (105, 107, 160, 150), (74, 76, 166, 155), (107, 109, 145, 160), (96, 139, 147, 157), (109, 111, 156, 145), (140, 96, 157, 146), (89, 91, 148, 164), (93, 140, 146, 158), (141, 89, 164, 153), (86, 141, 153, 163), (91, 93, 158, 148), (79, 142, 152, 165), (138, 72, 167, 144), (143, 79, 165, 154), (72, 74, 155, 167), (76, 143, 154, 166), (111, 138, 144, 156), (99, 101, 149, 159), (177, 336, 179, 178), (337, 176, 181, 180), (172, 179, 180, 170), (171, 178, 179, 172), (170, 180, 181, 168), (336, 337, 180, 179), (189, 338, 191, 190), (339, 188, 193, 192), (173, 191, 192, 184), (169, 190, 191, 173), (184, 192, 193, 182), (338, 339, 192, 191), (201, 340, 203, 202), (341, 200, 205, 204), (185, 203, 204, 196), (183, 202, 203, 185), (196, 204, 205, 194), (340, 341, 204, 203), (213, 342, 215, 214), (343, 212, 217, 216), (197, 215, 216, 208), (195, 214, 215, 197), (208, 216, 217, 206), (342, 343, 216, 215), (225, 344, 227, 226), (345, 224, 229, 228), (209, 227, 228, 220), (207, 226, 227, 209), (220, 228, 229, 218), (344, 345, 228, 227), (237, 348, 239, 238), (349, 236, 241, 240), (272, 346, 347, 285), (174, 305, 304, 295, 294, 283, 282, 271, 270, 259, 258, 247, 246, 235, 234, 223, 222, 211, 210, 199, 198, 187, 186, 175), (221, 239, 240, 232), (219, 238, 239, 221), (232, 240, 241, 230), (348, 349, 240, 239), (249, 352, 251, 250), (353, 248, 253, 252), (351, 273, 260, 350), (233, 251, 252, 244), (231, 250, 251, 233), (244, 252, 253, 242), (352, 353, 252, 251), (261, 354, 263, 262), (350, 260, 265, 264), (261, 248, 353, 354), (245, 263, 264, 256), (243, 262, 263, 245), (256, 264, 265, 254), (354, 350, 264, 263), (273, 351, 275, 274), (346, 272, 277, 276), (236, 349, 352, 249), (257, 275, 276, 268), (255, 274, 275, 257), (268, 276, 277, 266), (351, 346, 276, 275), (285, 347, 287, 286), (355, 284, 289, 288), (237, 224, 345, 348), (269, 287, 288, 280), (267, 286, 287, 269), (280, 288, 289, 278), (347, 355, 288, 287), (297, 356, 299, 298), (357, 296, 301, 300), (343, 344, 225, 212), (281, 299, 300, 292), (279, 298, 299, 281), (292, 300, 301, 290), (356, 357, 300, 299), (307, 358, 309, 308), (359, 306, 311, 310), (293, 309, 310, 303), (291, 308, 309, 293), (303, 310, 311, 302), (358, 359, 310, 309), (356, 297, 284, 355), (357, 358, 307, 296), (359, 336, 177, 306), (189, 176, 337, 338), (339, 340, 201, 188), (342, 213, 200, 341), (176, 189, 315, 312), (297, 296, 332, 333), (285, 284, 330, 331), (284, 297, 333, 330), (273, 272, 328, 329), (189, 188, 314, 315), (261, 260, 326, 327), (249, 248, 324, 325), (188, 201, 317, 314), (237, 236, 322, 323), (225, 224, 320, 321), (296, 307, 335, 332), (177, 176, 312, 313), (200, 213, 319, 316), (306, 177, 313, 334), (213, 212, 318, 319), (212, 225, 321, 318), (224, 237, 323, 320), (307, 306, 334, 335), (236, 249, 325, 322), (248, 261, 327, 324), (260, 273, 329, 326), (272, 285, 331, 328), (201, 200, 316, 317), (174, 175, 337, 336), (186, 187, 339, 338), (198, 199, 341, 340), (210, 211, 343, 342), (222, 223, 345, 344), (271, 282, 347, 346), (234, 235, 349, 348), (259, 270, 351, 350), (246, 247, 353, 352), (247, 258, 354, 353), (258, 259, 350, 354), (235, 246, 352, 349), (270, 271, 346, 351), (223, 234, 348, 345), (282, 283, 355, 347), (211, 222, 344, 343), (294, 295, 357, 356), (304, 305, 359, 358), (283, 294, 356, 355), (295, 304, 358, 357), (305, 174, 336, 359), (175, 186, 338, 337), (187, 198, 340, 339), (199, 210, 342, 341)])
me_torus_000.polygons.foreach_set('use_smooth', [True] * 277)
me_torus_000.materials.append(mat_alu)
me_torus_000.use_remesh_preserve_volume = False
me_torus_000.use_remesh_preserve_attributes = False
me_torus_000.use_mirror_vertex_groups = False
me_torus_000.update()
me_cube_000 = bpy.data.meshes.new('Cube.000')
me_cube_000.from_pydata([(0.05374, 0.02067, -0.1666), (0.05374, -0.01954, -0.1667), (0.05374, -0.06559, -0.1545), (0.05374, -0.1002, -0.1346), (0.05374, -0.1342, -0.1009), (0.05374, -0.1542, -0.06628), (0.05374, -0.1666, -0.02032), (0.05374, -0.1667, 0.0199), (0.05374, -0.1544, 0.0659), (0.05374, -0.1344, 0.1005), (0.05374, -0.1006, 0.1344), (0.05374, -0.06598, 0.1543), (0.05374, -0.01999, 0.1667), (0.05374, 0.02023, 0.1666), (0.05374, 0.0662, 0.1542), (0.05374, 0.1008, 0.1342), (0.05374, 0.1345, 0.1003), (0.05374, 0.1545, 0.06569), (0.05374, 0.1667, 0.01965), (0.05374, 0.1666, -0.02057), (0.05374, 0.1541, -0.06649), (0.05374, 0.134, -0.1011), (0.05374, 0.1, -0.1347), (0.05374, 0.06537, -0.1546), (0.08017, 0.02067, -0.1666), (0.08017, -0.01954, -0.1667), (0.08017, -0.06559, -0.1545), (0.08017, -0.1002, -0.1346), (0.08017, -0.1342, -0.1009), (0.08017, -0.1542, -0.06628), (0.08017, -0.1666, -0.02032), (0.08017, -0.1667, 0.0199), (0.08017, -0.1544, 0.0659), (0.08017, -0.1344, 0.1005), (0.08017, 0.1545, 0.06569), (0.08017, 0.1667, 0.01965), (0.08017, -0.1006, 0.1344), (0.08017, -0.06598, 0.1543), (0.08017, 0.1008, 0.1342), (0.08017, 0.1345, 0.1003), (0.08017, -0.01999, 0.1667), (0.08017, 0.02023, 0.1666), (0.08017, 0.0662, 0.1542), (0.08017, 0.1666, -0.02057), (0.08017, 0.1541, -0.06649), (0.08017, 0.134, -0.1011), (0.08017, 0.1, -0.1347), (0.08017, 0.06537, -0.1546)], [], [(24, 47, 46, 45, 44, 43, 35, 34, 39, 38, 42, 41, 40, 37, 36, 33, 32, 31, 30, 29, 28, 27, 26, 25), (6, 5, 29, 30), (3, 2, 26, 27), (21, 20, 44, 45), (14, 13, 41, 42), (5, 4, 28, 29), (23, 22, 46, 47), (15, 14, 42, 38), (7, 6, 30, 31), (20, 19, 43, 44), (12, 11, 37, 40), (9, 8, 32, 33), (22, 21, 45, 46), (17, 16, 39, 34), (18, 17, 34, 35), (0, 23, 47, 24), (10, 9, 33, 36), (11, 10, 36, 37), (2, 1, 25, 26), (19, 18, 35, 43), (16, 15, 38, 39), (4, 3, 27, 28), (1, 0, 24, 25), (8, 7, 31, 32), (13, 12, 40, 41)])
me_cube_000.materials.append(mat_alu)
me_cube_000.use_remesh_preserve_volume = False
me_cube_000.use_remesh_preserve_attributes = False
me_cube_000.use_mirror_vertex_groups = False
me_cube_000.update()
me_torus_003 = bpy.data.meshes.new('Torus.003')
me_torus_003.from_pydata([(0.195, 0.2491, -0.005739), (0.1948, 0.2187, 0.1195), (0.1948, -0.125, 0.2165), (0.1948, -0.2491, 0.005882), (0.1949, -0.03228, -0.2452), (0.1948, 0.05879, -0.2421), (0.1947, 0.1722, -0.1801), (0.1949, 0.2285, -0.09464), (0.1947, -0.1245, -0.2151), (0.195, -0.2166, -0.1249), (0.1948, -0.2152, 0.1243), (0.195, 0.005739, 0.2491), (0.1947, 0.1294, 0.2129), (0.1984, 0.2619, -0.03448), (0.1984, 0.2096, -0.1608), (0.1984, -0.2441, -0.1011), (0.1984, -0.1608, -0.2096), (0.1984, -0.2619, 0.03448), (0.1984, -0.03448, -0.2619), (0.1984, 0.1011, -0.2441), (0.1984, -0.1011, 0.2441), (0.1984, 0.03448, 0.2619), (0.1984, -0.2096, 0.1608), (0.1984, 0.1608, 0.2096), (0.1984, 0.2441, 0.1011), (0.1984, 0.2441, -0.1011), (0.1984, -0.2096, -0.1608), (0.1984, -0.2619, -0.03448), (0.1984, -0.1011, -0.2441), (0.1984, 0.1608, -0.2096), (0.1984, 0.03448, -0.2619), (0.1984, -0.03448, 0.2619), (0.1984, -0.1608, 0.2096), (0.1984, -0.2441, 0.1011), (0.1984, 0.1011, 0.2441), (0.1984, 0.2096, 0.1608), (0.1984, 0.2619, 0.03448), (-0.04003, 0.2491, 0.005882), (-0.04003, 0.2128, 0.1296), (-0.04003, -0.1243, 0.2152), (-0.04003, -0.2491, -0.005882), (-0.04003, -0.05879, -0.2421), (-0.04003, 0.07016, -0.2391), (-0.04003, 0.1803, -0.172), (-0.04003, 0.2285, -0.09464), (-0.04003, -0.1506, -0.1962), (-0.04003, -0.2152, -0.1243), (-0.04003, -0.2165, 0.125), (-0.04003, -0.005882, 0.2491), (-0.04003, 0.1195, 0.2187), (0.1243, -0.02038, -0.2467), (0.1243, -0.1026, -0.2254), (0.1243, 0.02197, -0.2466), (0.1417, 0.0003377, -0.09032), (0.1005, -0.02296, -0.08634), (0.1005, 0.02312, -0.08632), (0.1243, 0.01615, -0.1809), (0.193, 0.02124, -0.2467), (0.1981, -0.01949, -0.2469), (0.1243, -0.015, -0.181), (0.1243, -0.1414, -0.2032), (0.1243, -0.2016, -0.1438), (0.1419, -0.04501, -0.07841), (0.1005, -0.06316, -0.06326), (0.1243, -0.0766, -0.1647), (0.193, -0.1037, -0.2249), (0.1981, -0.1407, -0.2039), (0.1243, -0.1037, -0.1491), (0.1243, -0.2242, -0.1053), (0.1243, -0.2466, -0.02337), (0.1418, -0.07828, -0.04531), (0.1005, -0.08642, -0.02316), (0.1243, -0.1488, -0.1042), (0.193, -0.2024, -0.1429), (0.1981, -0.2239, -0.1062), (0.1243, -0.1645, -0.07719), (0.1243, -0.2468, 0.02099), (0.1243, -0.2253, 0.1031), (0.1419, -0.09057, -4.288e-05), (0.1005, -0.08647, 0.02324), (0.1243, -0.1811, -0.01567), (0.193, -0.2468, -0.02218), (0.1981, -0.2471, 0.02008), (0.1243, -0.1811, 0.01548), (0.1243, -0.2031, 0.1419), (0.1243, -0.1436, 0.202), (0.1417, -0.07845, 0.04526), (0.1005, -0.06331, 0.06339), (0.1243, -0.1647, 0.07704), (0.1981, -0.2249, 0.1045), (0.193, -0.2036, 0.1413), (0.1243, -0.1491, 0.1041), (0.1243, -0.105, 0.2245), (0.1243, -0.02304, 0.2468), (0.1419, -0.04533, 0.0785), (0.1005, -0.02317, 0.08657), (0.1243, -0.1041, 0.1491), (0.193, -0.1427, 0.2028), (0.1981, -0.1059, 0.2242), (0.1243, -0.07703, 0.1647), (0.1243, 0.02132, 0.2469), (0.1243, 0.1034, 0.2252), (0.142, -2.531e-05, 0.0907), (0.1005, 0.02322, 0.08654), (0.1243, -0.01547, 0.1812), (0.1981, -0.02166, 0.2471), (0.193, 0.02058, 0.2471), (0.1243, 0.01567, 0.1812), (0.1243, 0.1421, 0.203), (0.1243, 0.2021, 0.1433), (0.1418, 0.04525, 0.07847), (0.1005, 0.06333, 0.0633), (0.1243, 0.0772, 0.1646), (0.1981, 0.1048, 0.2248), (0.193, 0.1416, 0.2035), (0.1243, 0.1043, 0.149), (0.1243, 0.2245, 0.1046), (0.1243, 0.2466, 0.02265), (0.1418, 0.07863, 0.04532), (0.1005, 0.08644, 0.02312), (0.1243, 0.1491, 0.1039), (0.1981, 0.2031, 0.1422), (0.193, 0.2243, 0.1054), (0.1243, 0.1647, 0.07681), (0.1243, 0.2467, -0.02171), (0.1243, 0.2248, -0.1038), (0.1419, 0.09051, -0.0001793), (0.1005, 0.08632, -0.02328), (0.1243, 0.1811, 0.01521), (0.1981, 0.2469, 0.02127), (0.193, 0.2469, -0.02097), (0.1243, 0.181, -0.01593), (0.1243, 0.2025, -0.1425), (0.1243, 0.1427, -0.2023), (0.1418, 0.07781, -0.04515), (0.1005, 0.06301, -0.06334), (0.1243, 0.1643, -0.07743), (0.1981, 0.2244, -0.1051), (0.193, 0.203, -0.1419), (0.1243, 0.1486, -0.1045), (0.1243, 0.104, -0.2246), (0.1418, 0.04491, -0.07835), (0.1243, 0.1034, -0.1492), (0.1981, 0.1416, -0.2032), (0.193, 0.1047, -0.2244), (0.1243, 0.07629, -0.1648), (0.05173, 0.000643, -0.1713), (0.05173, -0.129, -0.1203), (0.05173, -0.1708, 0.003319), (0.05173, -0.12, 0.1293), (0.05173, 0.003915, 0.1708), (0.05173, 0.1296, 0.1197), (0.05173, 0.1708, -0.004516), (0.05173, 0.1236, -0.1242), (0.07963, -0.04509, -0.1693), (0.07963, -0.1685, -0.0523), (0.07963, -0.1293, 0.1199), (0.07963, 0.1718, -0.03981), (0.07963, -0.003487, 0.1708), (0.07963, 0.1202, 0.1291), (0.07963, 0.08488, -0.1488)], [], [(45, 8, 41), (9, 46, 40, 3), (1, 38, 37, 0), (6, 43, 42, 5), (7, 44, 43, 6), (0, 37, 44, 7), (9, 8, 45, 46), (41, 8, 4), (5, 42, 41, 4), (3, 40, 47, 10), (12, 49, 38, 1), (11, 48, 49, 12), (2, 11, 31, 20), (16, 28, 8), (5, 4, 18, 30), (30, 19, 5), (21, 31, 11), (6, 5, 19, 29), (20, 32, 2), (8, 9, 26, 16), (24, 35, 1), (29, 14, 6), (25, 7, 6, 14), (3, 10, 33, 17), (9, 15, 26), (9, 3, 27, 15), (22, 10, 2, 32), (22, 33, 10), (21, 11, 12, 34), (3, 17, 27), (1, 0, 36, 24), (13, 36, 0), (23, 34, 12), (12, 1, 35, 23), (13, 0, 7, 25), (4, 8, 28, 18), (2, 10, 47, 39), (2, 39, 48, 11), (56, 57, 52), (58, 59, 50), (53, 58, 57), (64, 65, 51), (66, 67, 60), (62, 66, 65), (72, 73, 61), (74, 75, 68), (70, 74, 73), (80, 81, 69), (82, 83, 76), (78, 82, 81), (88, 89, 77), (90, 91, 84), (96, 97, 85), (98, 99, 92), (94, 98, 97), (118, 111, 110), (104, 105, 93), (106, 107, 100), (112, 113, 101), (114, 115, 108), (120, 121, 109), (122, 123, 116), (128, 129, 117), (130, 131, 124), (86, 79, 78), (56, 55, 53, 57), (136, 137, 125), (138, 139, 132), (142, 143, 133), (144, 145, 140), (127, 126, 134), (141, 135, 134), (53, 55, 141), (70, 63, 62), (78, 71, 70), (59, 58, 53, 54), (64, 54, 62, 65), (67, 66, 62, 63), (72, 63, 70, 73), (75, 74, 70, 71), (80, 71, 78, 81), (83, 82, 78, 79), (88, 79, 86, 89), (91, 90, 86, 87), (96, 87, 94, 97), (86, 90, 89), (99, 98, 94, 95), (118, 126, 119), (86, 78, 70, 62, 53, 141, 134, 126, 118, 110, 102, 94), (104, 95, 102, 105), (107, 106, 102, 103), (112, 103, 110, 113), (102, 106, 105), (115, 114, 110, 111), (120, 111, 118, 121), (103, 102, 110), (110, 114, 113), (123, 122, 118, 119), (128, 119, 126, 129), (95, 94, 102), (118, 122, 121), (131, 130, 126, 127), (136, 127, 134, 137), (87, 86, 94), (126, 130, 129), (139, 138, 134, 135), (142, 135, 141, 143), (134, 138, 137), (145, 144, 141, 55), (141, 144, 143), (54, 53, 62), (147, 155, 148), (152, 157, 153), (146, 154, 147), (160, 157, 159, 158, 156, 155, 154), (159, 151, 150, 158), (158, 150, 149, 156), (157, 152, 151, 159), (153, 157, 160), (160, 154, 146, 153), (156, 149, 148, 155), (147, 154, 155)])
me_torus_003.polygons.foreach_set('use_smooth', [1, 1, 1, 1, 1, 1, 1, 1, 1, 1, 1, 1, 1, 1, 1, 1, 1, 1, 1, 1, 1, 1, 1, 1, 1, 1, 1, 1, 1, 1, 1, 1, 1, 1, 1, 1, 1, 1, 0, 0, 0, 0, 0, 0, 0, 0, 0, 0, 0, 0, 0, 0, 0, 0, 0, 0, 0, 0, 0, 0, 0, 0, 0, 0, 0, 0, 0, 0, 0, 0, 0, 0, 0, 0, 0, 0, 0, 0, 0, 0, 0, 0, 0, 0, 0, 0, 0, 0, 0, 0, 0, 0, 0, 0, 0, 0, 0, 0, 0, 0, 0, 0, 0, 0, 0, 0, 0, 0, 0, 0, 0, 0, 0, 0, 0, 0, 0, 0, 0, 0, 0, 0])
me_torus_003.materials.append(mat_alu)
me_torus_003.use_remesh_preserve_volume = False
me_torus_003.use_remesh_preserve_attributes = False
me_torus_003.use_mirror_vertex_groups = False
me_torus_003.update()
me_torus_001 = bpy.data.meshes.new('Torus.001')
me_torus_001.from_pydata([(0.2101, 0.3515, 0.04628), (0.2101, 0.3276, 0.1357), (0.2101, 0.2813, 0.2159), (0.2101, 0.2159, 0.2813), (0.1981, 0.1602, 0.2087), (0.2101, 0.1357, 0.3276), (0.2101, 0.04628, 0.3515), (0.1981, 0.03434, 0.2608), (0.2101, -0.04628, 0.3515), (0.2101, -0.1357, 0.3276), (0.2101, -0.2159, 0.2813), (0.2101, -0.2813, 0.2159), (0.1981, -0.2087, 0.1602), (0.2101, -0.3276, 0.1357), (0.2101, -0.3515, 0.04628), (0.2101, -0.3515, -0.04628), (0.2101, -0.3276, -0.1357), (0.1981, -0.2431, -0.1007), (0.2101, -0.2813, -0.2159), (0.2101, -0.2159, -0.2813), (0.1981, -0.1602, -0.2087), (0.2101, -0.1357, -0.3276), (0.2101, -0.04628, -0.3515), (0.2101, 0.04628, -0.3515), (0.2101, 0.1357, -0.3276), (0.2101, 0.2159, -0.2813), (0.2101, 0.2813, -0.2159), (0.2101, 0.3276, -0.1357), (0.2101, 0.3515, -0.04628), (0.1981, 0.2608, -0.03434), (0.1981, 0.03434, -0.2608), (0.1981, 0.1007, -0.2431), (0.1981, 0.1602, -0.2087), (0.1981, 0.2087, -0.1602), (0.1981, -0.2431, 0.1007), (0.1981, -0.2608, 0.03434), (0.1981, 0.2608, 0.03434), (0.1981, -0.1007, -0.2431), (0.1981, -0.03434, -0.2608), (0.1981, -0.03434, 0.2608), (0.1981, -0.1007, 0.2431), (0.1981, 0.2431, 0.1007), (0.1981, -0.2087, -0.1602), (0.1981, 0.2431, -0.1007), (0.1981, -0.2608, -0.03434), (0.1981, -0.1602, 0.2087), (0.1981, 0.1007, 0.2431), (0.1981, 0.2087, 0.1602), (-0.05526, 0.3515, 0.04628), (-0.05526, 0.3276, 0.1357), (-0.05526, 0.2813, 0.2159), (-0.05526, 0.2159, 0.2813), (-0.05526, 0.1357, 0.3276), (-0.05526, 0.04628, 0.3515), (-0.05526, -0.04628, 0.3515), (-0.05526, -0.1357, 0.3276), (-0.05526, -0.2159, 0.2813), (-0.05526, -0.2813, 0.2159), (-0.05526, -0.3276, 0.1357), (-0.05526, -0.3515, 0.04628), (-0.05526, -0.3515, -0.04628), (-0.05526, -0.3276, -0.1357), (-0.05526, -0.2813, -0.2159), (-0.05526, -0.2159, -0.2813), (-0.05526, -0.1357, -0.3276), (-0.05526, -0.04628, -0.3515), (-0.05526, 0.04628, -0.3515), (-0.05526, 0.1357, -0.3276), (-0.05526, 0.2159, -0.2813), (-0.05526, 0.2813, -0.2159), (-0.05526, 0.3276, -0.1357), (-0.05526, 0.3515, -0.04628)], [], [(61, 62, 18, 16), (0, 36, 29, 28), (15, 44, 35, 14), (51, 52, 5, 3), (25, 32, 31, 24), (64, 65, 22, 21), (38, 37, 21, 22), (5, 6, 7, 46), (48, 49, 1, 0), (26, 33, 32, 25), (63, 64, 21, 19), (21, 37, 20, 19), (5, 46, 4, 3), (56, 57, 11, 10), (31, 30, 23, 24), (69, 70, 27, 26), (44, 15, 16, 17), (4, 47, 2, 3), (58, 59, 14, 13), (28, 29, 43, 27), (34, 13, 14, 35), (55, 56, 10, 9), (53, 54, 8, 6), (67, 68, 25, 24), (43, 33, 26, 27), (71, 48, 0, 28), (39, 8, 9, 40), (65, 66, 23, 22), (12, 45, 10, 11), (42, 17, 16, 18), (50, 51, 3, 2), (47, 41, 1, 2), (39, 7, 6, 8), (59, 60, 15, 14), (68, 69, 26, 25), (12, 11, 13, 34), (57, 58, 13, 11), (45, 40, 9, 10), (60, 61, 16, 15), (41, 36, 0, 1), (49, 50, 2, 1), (52, 53, 6, 5), (23, 30, 38, 22), (62, 63, 19, 18), (54, 55, 9, 8), (66, 67, 24, 23), (19, 20, 42, 18), (70, 71, 28, 27)])
me_torus_001.polygons.foreach_set('use_smooth', [True] * 48)
me_torus_001.materials.append(mat_gummi)
me_torus_001.use_remesh_preserve_volume = False
me_torus_001.use_remesh_preserve_attributes = False
me_torus_001.use_mirror_vertex_groups = False
me_torus_001.update()

# ---- objects
ob_bremsscheibe_lod0 = bpy.data.objects.new('Bremsscheibe_LOD0', me_cube_006)
ob_felge_lod0 = bpy.data.objects.new('Felge_LOD0', me_torus_011)
ob_speichen_lod0 = bpy.data.objects.new('Speichen_LOD0', me_cube_002)
ob_reifen_lod0 = bpy.data.objects.new('Reifen_LOD0', me_torus_007)
ob_reifen_lod1 = bpy.data.objects.new('Reifen_LOD1', me_torus_002)
ob_felge_lod1 = bpy.data.objects.new('Felge_LOD1', me_torus_000)
ob_bremsscheibe_lod1 = bpy.data.objects.new('Bremsscheibe_LOD1', me_cube_000)
ob_felge_lod2 = bpy.data.objects.new('Felge_LOD2', me_torus_003)
ob_reifen_lod2 = bpy.data.objects.new('Reifen_LOD2', me_torus_001)

# ---- transforms, parenting, visibility, modifiers, constraints
ob_bremsscheibe_lod0.location = (0.0, 0.0, 0.0)
ob_bremsscheibe_lod0.rotation_euler = (0.0, 4.712, 0.0)
ob_bremsscheibe_lod0.lock_rotations_4d = False
ob_bremsscheibe_lod0.empty_display_type = 'ARROWS'
ob_bremsscheibe_lod0.lineart.crease_threshold = 0.0
ob_felge_lod0.location = (0.0, 0.0, 0.0)
ob_felge_lod0.rotation_euler = (0.0, 4.712, 0.0)
ob_felge_lod0.lineart.crease_threshold = 0.0
_m = ob_felge_lod0.modifiers.new('Subsurf.001', 'SUBSURF')
_m.uv_smooth = 'PRESERVE_CORNERS'
_m.quality = 2
_m.show_only_control_edges = False
ob_speichen_lod0.location = (0.0, 0.0, 0.0)
ob_speichen_lod0.rotation_euler = (0.0, 4.712, 0.0)
ob_speichen_lod0.lock_rotations_4d = False
ob_speichen_lod0.empty_display_type = 'ARROWS'
ob_speichen_lod0.lineart.crease_threshold = 0.0
_m = ob_speichen_lod0.modifiers.new('Subsurf', 'SUBSURF')
_m.uv_smooth = 'PRESERVE_CORNERS'
_m.quality = 1
_m.subdivision_type = 'SIMPLE'
_m.levels = 2
_m.render_levels = 1
_m.show_only_control_edges = False
_m = ob_speichen_lod0.modifiers.new('Subsurf.001', 'SUBSURF')
_m.uv_smooth = 'PRESERVE_CORNERS'
_m.quality = 2
_m.show_only_control_edges = False
_m.use_creases = False
_m = ob_speichen_lod0.modifiers.new('Displace', 'DISPLACE')
_m.show_render = False
_m.mid_level = 0.996
ob_reifen_lod0.location = (0.0, 0.0, 0.0)
ob_reifen_lod0.rotation_euler = (0.0, 4.712, 0.0)
ob_reifen_lod0.lineart.crease_threshold = 0.0
_m = ob_reifen_lod0.modifiers.new('Subsurf', 'SUBSURF')
_m.uv_smooth = 'PRESERVE_CORNERS'
_m.quality = 2
_m.levels = 2
_m.show_only_control_edges = False
ob_reifen_lod1.location = (0.0, 0.0, 0.0)
ob_reifen_lod1.rotation_euler = (0.0, 4.712, 0.0)
ob_reifen_lod1.lineart.crease_threshold = 0.0
ob_felge_lod1.location = (0.0, 0.0, 0.0)
ob_felge_lod1.rotation_euler = (0.0, 4.712, 0.0)
ob_felge_lod1.lineart.crease_threshold = 0.0
ob_bremsscheibe_lod1.location = (0.0, 0.0, 0.0)
ob_bremsscheibe_lod1.rotation_euler = (0.0, 4.712, 0.0)
ob_bremsscheibe_lod1.lock_rotations_4d = False
ob_bremsscheibe_lod1.empty_display_type = 'ARROWS'
ob_bremsscheibe_lod1.lineart.crease_threshold = 0.0
ob_felge_lod2.location = (0.0, 0.0, 0.0)
ob_felge_lod2.rotation_euler = (0.0, 4.712, 0.0)
ob_felge_lod2.lineart.crease_threshold = 0.0
ob_reifen_lod2.location = (0.0, 0.0, 0.0)
ob_reifen_lod2.rotation_euler = (0.0, 4.712, 0.0)
ob_reifen_lod2.lineart.crease_threshold = 0.0
_m = ob_reifen_lod2.modifiers.new('Decimate', 'DECIMATE')
_m.ratio = 0.5896
_m.use_symmetry = True
_m.symmetry_axis = 'Y'

# ---- collection membership
col_collection_1.objects.link(ob_bremsscheibe_lod0)
col_collection_1.objects.link(ob_felge_lod0)
col_collection_1.objects.link(ob_speichen_lod0)
col_collection_1.objects.link(ob_reifen_lod0)
col_collection_2.objects.link(ob_reifen_lod1)
col_collection_2.objects.link(ob_felge_lod1)
col_collection_2.objects.link(ob_bremsscheibe_lod1)
col_collection_3.objects.link(ob_felge_lod2)
col_collection_3.objects.link(ob_reifen_lod2)

# ---- scene / render settings (as saved in the file)
scene.frame_start = 1; scene.frame_end = 100; scene.frame_set(100)
scene.render.engine = 'CYCLES'
scene.render.resolution_percentage = 50
scene.render.dither_intensity = 0.0
scene.cycles.use_denoising = False
scene.cycles.samples = 128
scene.cycles.sampling_pattern = 'TABULATED_SOBOL'
scene.cycles.light_sampling_threshold = 0.0
scene.cycles.use_adaptive_sampling = False
scene.cycles.use_light_tree = False
scene.cycles.blur_glossy = 0.0
scene.cycles.sample_clamp_indirect = 0.0
scene.view_settings.view_transform = 'Standard'
bpy.context.view_layer.update()

# ---- added for rendering (the .blend has no active camera and no usable light): camera, sun
cam_auto = bpy.data.cameras.new('AutoCamera')
cam_auto.lens = 50.0
cam_auto.sensor_width = 36.0
cam_auto.clip_end = 1000.0
ob_auto_camera = bpy.data.objects.new('AutoCamera', cam_auto)
scene.collection.objects.link(ob_auto_camera)
ob_auto_camera.location = (1.1391, -1.36691, 0.911276)
ob_auto_camera.rotation_euler = (1.09748, -7.21219e-08, 0.694738)
scene.camera = ob_auto_camera
light_auto_sun = bpy.data.lights.new('AutoSun', 'SUN')
light_auto_sun.energy = 3.0
light_auto_sun.angle = 0.0523599
ob_auto_sun = bpy.data.objects.new('AutoSun', light_auto_sun)
scene.collection.objects.link(ob_auto_sun)
ob_auto_sun.rotation_euler = (0.872665, 0.174533, 0.523599)
bpy.context.view_layer.update()
